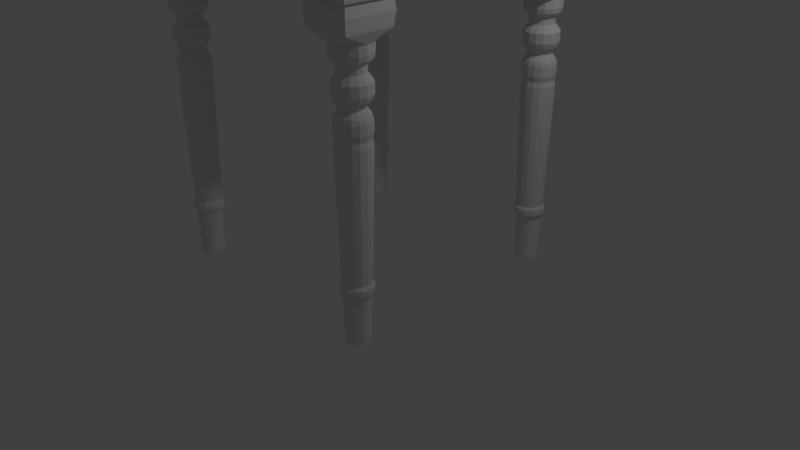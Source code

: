 # Source: Stool.blend  (saved by Blender 2.78.0; exported with 4.5.12 LTS)
import bpy
from mathutils import Matrix  # noqa: F401  (used for matrix-valued properties, if any)

bpy.ops.wm.read_factory_settings(use_empty=True)
scene = bpy.context.scene
scene.name = 'Scene'

# ---- collections
col_collection_1 = bpy.data.collections.new('Collection 1'); scene.collection.children.link(col_collection_1)

# ---- materials (node trees are filled in below, after node groups)
mat_m_stoolcloth = bpy.data.materials.new('M_StoolCloth')
mat_m_stoolcloth.alpha_threshold = 0.0
mat_m_stoolcloth.use_transparent_shadow = False
mat_m_stoolcloth.roughness = 0.5
mat_m_stoolcloth.specular_intensity = 0.0
mat_m_stool = bpy.data.materials.new('M_Stool')
mat_m_stool.alpha_threshold = 0.0
mat_m_stool.use_transparent_shadow = False
mat_m_stool.roughness = 0.5
mat_m_stool.specular_intensity = 0.0

# ---- material node trees

# ---- world
world_world = bpy.data.worlds.new('World'); scene.world = world_world
world_world.color = (0.05088, 0.05088, 0.05088)
world_world.use_sun_shadow = False
world_world.sun_shadow_jitter_overblur = 0.0
world_world.cycles.sampling_method = 'MANUAL'

# ---- cameras
cam_camera = bpy.data.cameras.new('Camera')
cam_camera.clip_end = 100.0
cam_camera.lens = 35.0
cam_camera.sensor_width = 32.0
cam_camera.sensor_height = 18.0
cam_camera.ortho_scale = 7.314
cam_camera.dof.focus_distance = 0.0
cam_camera.dof.aperture_fstop = 128.0

# ---- lights
light_lamp = bpy.data.lights.new('Lamp', 'POINT')
light_lamp.transmission_factor = 0.0
light_lamp.cutoff_distance = 30.0
light_lamp.energy = 100.0
light_lamp.shadow_buffer_clip_start = 1.001
light_lamp.shadow_soft_size = 0.1
light_lamp.shadow_maximum_resolution = 0.006
light_lamp.use_absolute_resolution = True

# ---- meshes
me_cube_001 = bpy.data.meshes.new('Cube.001')
me_cube_001.from_pydata([(1.782, -1.782, 3.942), (1.782, -1.337, 3.942), (1.337, -1.782, 3.942), (1.831, -1.831, 4.162), (1.831, -1.376, 4.162), (1.376, -1.831, 4.162), (1.818, -1.818, 4.04), (1.818, -1.352, 4.04), (1.352, -1.818, 4.04), (1.755, -1.755, 4.284), (1.33, -1.755, 4.284), (1.755, -1.33, 4.284), (1.385, -1.385, 4.428), (1.385, -1.157, 4.428), (1.157, -1.385, 4.428), (1.157, -1.157, 4.428), (1.61, -1.249, 4.356), (1.249, -1.61, 4.356), (1.61, -1.61, 4.356), (-1.782, -1.782, 3.942), (-1.782, -1.337, 3.942), (0.0, -1.782, 3.938), (-1.337, -1.782, 3.942), (-1.831, -1.831, 4.162), (-1.831, -1.376, 4.162), (-1.376, -1.831, 4.162), (0.0, -1.831, 4.155), (-1.818, -1.818, 4.04), (-1.818, -1.352, 4.04), (0.0, -1.818, 4.033), (-1.352, -1.818, 4.04), (-1.755, -1.755, 4.284), (-1.33, -1.755, 4.284), (0.0, -1.755, 4.278), (-1.755, -1.33, 4.284), (-1.385, -1.385, 4.428), (0.0, -1.385, 4.424), (-1.385, -1.157, 4.428), (-1.157, -1.385, 4.428), (-1.157, -1.157, 4.428), (0.0, -1.157, 4.424), (-1.61, -1.249, 4.356), (-1.249, -1.61, 4.356), (0.0, -1.61, 4.351), (-1.61, -1.61, 4.356), (1.782, 1.782, 3.942), (1.782, 1.337, 3.942), (1.337, 1.782, 3.942), (1.831, 1.831, 4.162), (1.782, 0.0, 3.938), (1.831, 1.376, 4.162), (1.376, 1.831, 4.162), (1.818, 1.818, 4.04), (1.818, 1.352, 4.04), (1.352, 1.818, 4.04), (1.755, 1.755, 4.284), (1.818, 0.0, 4.033), (1.33, 1.755, 4.284), (1.755, 1.33, 4.284), (1.385, 1.385, 4.428), (1.831, 0.0, 4.155), (1.385, 1.157, 4.428), (1.157, 1.385, 4.428), (1.755, 0.0, 4.278), (1.157, 0.0, 4.424), (1.385, 0.0, 4.424), (1.157, 1.157, 4.428), (1.61, 1.249, 4.356), (1.61, 0.0, 4.351), (1.249, 1.61, 4.356), (1.61, 1.61, 4.356), (-1.782, 1.782, 3.942), (-1.782, 1.337, 3.942), (0.0, 1.782, 3.938), (-1.337, 1.782, 3.942), (-1.831, 1.831, 4.162), (-1.782, 0.0, 3.938), (-1.831, 1.376, 4.162), (-1.376, 1.831, 4.162), (0.0, 1.831, 4.155), (-1.818, 1.818, 4.04), (-1.818, 1.352, 4.04), (0.0, 1.818, 4.033), (-1.352, 1.818, 4.04), (-1.755, 1.755, 4.284), (-1.818, 0.0, 4.033), (-1.33, 1.755, 4.284), (0.0, 1.755, 4.278), (-1.755, 1.33, 4.284), (-1.385, 1.385, 4.428), (-1.831, 0.0, 4.155), (0.0, 1.385, 4.424), (-1.385, 1.157, 4.428), (-1.157, 1.385, 4.428), (-1.755, 0.0, 4.278), (-1.157, 0.0, 4.424), (-1.385, 0.0, 4.424), (0.0, 0.0, 4.424), (-1.157, 1.157, 4.428), (0.0, 1.157, 4.424), (-1.61, 1.249, 4.356), (-1.61, 0.0, 4.351), (-1.249, 1.61, 4.356), (0.0, 1.61, 4.351), (-1.61, 1.61, 4.356)], [], [(0, 1, 7, 6), (2, 0, 6, 8), (1, 49, 56, 7), (21, 2, 8, 29), (7, 56, 60, 4), (8, 6, 3, 5), (29, 8, 5, 26), (6, 7, 4, 3), (5, 3, 9, 10), (3, 4, 11, 9), (26, 5, 10, 33), (4, 60, 63, 11), (18, 16, 13, 12), (43, 17, 14, 36), (16, 68, 65, 13), (17, 18, 12, 14), (97, 40, 15, 64), (15, 40, 36, 14), (13, 15, 14, 12), (65, 64, 15, 13), (10, 9, 18, 17), (11, 63, 68, 16), (33, 10, 17, 43), (9, 11, 16, 18), (19, 27, 28, 20), (22, 30, 27, 19), (20, 28, 85, 76), (21, 29, 30, 22), (28, 24, 90, 85), (30, 25, 23, 27), (29, 26, 25, 30), (27, 23, 24, 28), (25, 32, 31, 23), (23, 31, 34, 24), (26, 33, 32, 25), (24, 34, 94, 90), (44, 35, 37, 41), (43, 36, 38, 42), (41, 37, 96, 101), (42, 38, 35, 44), (97, 95, 39, 40), (39, 38, 36, 40), (37, 35, 38, 39), (96, 37, 39, 95), (32, 42, 44, 31), (34, 41, 101, 94), (33, 43, 42, 32), (31, 44, 41, 34), (45, 52, 53, 46), (47, 54, 52, 45), (46, 53, 56, 49), (73, 82, 54, 47), (53, 50, 60, 56), (54, 51, 48, 52), (82, 79, 51, 54), (52, 48, 50, 53), (51, 57, 55, 48), (48, 55, 58, 50), (79, 87, 57, 51), (50, 58, 63, 60), (70, 59, 61, 67), (103, 91, 62, 69), (67, 61, 65, 68), (69, 62, 59, 70), (97, 64, 66, 99), (66, 62, 91, 99), (61, 59, 62, 66), (65, 61, 66, 64), (57, 69, 70, 55), (58, 67, 68, 63), (87, 103, 69, 57), (55, 70, 67, 58), (71, 72, 81, 80), (74, 71, 80, 83), (72, 76, 85, 81), (73, 74, 83, 82), (81, 85, 90, 77), (83, 80, 75, 78), (82, 83, 78, 79), (80, 81, 77, 75), (78, 75, 84, 86), (75, 77, 88, 84), (79, 78, 86, 87), (77, 90, 94, 88), (104, 100, 92, 89), (103, 102, 93, 91), (100, 101, 96, 92), (102, 104, 89, 93), (97, 99, 98, 95), (98, 99, 91, 93), (92, 98, 93, 89), (96, 95, 98, 92), (86, 84, 104, 102), (88, 94, 101, 100), (87, 86, 102, 103), (84, 88, 100, 104), (1, 0, 2, 21, 22, 19, 20, 76, 72, 71, 74, 73, 47, 45, 46, 49)])
_uv = me_cube_001.uv_layers.new(name='UVMap')
_uv.uv.foreach_set('vector', [-0.1762, 1.819, -0.1762, 1.742, 0.06374, 1.744, 0.06374, 1.825, -0.1762, -0.00162, -0.1762, -0.07907, 0.06374, -0.08541, 0.06374, -0.004153, -0.1762, 1.742, -0.1858, 1.508, 0.04649, 1.508, 0.06374, 1.744, -0.1858, 0.2315, -0.1762, -0.00162, 0.06374, -0.004153, 0.04649, 0.2315, 0.06374, 1.744, 0.04649, 1.508, 0.3466, 1.508, 0.3635, 1.748, 0.06374, -0.004153, 0.06374, -0.08541, 0.3635, -0.08768, 0.3635, -0.008252, 0.04649, 0.2315, 0.06374, -0.004153, 0.3635, -0.008252, 0.3466, 0.2315, 0.06374, 1.825, 0.06374, 1.744, 0.3635, 1.748, 0.3635, 1.828, 0.3635, -0.008252, 0.3635, -0.08768, 0.663, -0.0744, 0.663, -0.0002633, 0.3635, 1.828, 0.3635, 1.748, 0.663, 1.74, 0.663, 1.814, 0.3466, 0.2315, 0.3635, -0.008252, 0.663, -0.0002633, 0.6473, 0.2315, 0.3635, 1.748, 0.3466, 1.508, 0.6473, 1.508, 0.663, 1.74, 0.8402, 1.789, 0.8402, 1.726, 1.017, 1.71, 1.017, 1.75, 0.8268, 0.2315, 0.8402, 0.01382, 1.017, 0.02984, 1.009, 0.2315, 0.8402, 1.726, 0.8268, 1.508, 1.009, 1.508, 1.017, 1.71, 0.8402, 0.01382, 0.8402, -0.04912, 1.017, -0.0099, 1.017, 0.02984, 0.2771, 0.5152, 0.06652, 0.5152, 0.06652, 0.1341, 0.2771, 0.1341, 0.06652, 0.1341, 0.06652, 0.5152, 0.02503, 0.5152, 0.02503, 0.1341, 0.06652, 0.059, 0.06652, 0.1341, 0.02503, 0.1341, 0.02503, 0.059, 0.2771, 0.059, 0.2771, 0.1341, 0.06652, 0.1341, 0.06652, 0.059, 0.663, -0.0002633, 0.663, -0.0744, 0.8402, -0.04912, 0.8402, 0.01382, 0.663, 1.74, 0.6473, 1.508, 0.8268, 1.508, 0.8402, 1.726, 0.6473, 0.2315, 0.663, -0.0002633, 0.8402, 0.01382, 0.8268, 0.2315, 0.663, 1.814, 0.663, 1.74, 0.8402, 1.726, 0.8402, 1.789, -0.1762, 0.5594, 0.06374, 0.553, 0.06374, 0.6343, -0.1762, 0.6368, -0.1762, 0.4647, 0.06374, 0.4672, 0.06374, 0.5485, -0.1762, 0.5422, -0.1762, 0.6368, 0.06374, 0.6343, 0.04649, 0.87, -0.1858, 0.87, -0.1858, 0.2315, 0.04649, 0.2315, 0.06374, 0.4672, -0.1762, 0.4647, 0.06374, 0.6343, 0.3635, 0.6302, 0.3466, 0.87, 0.04649, 0.87, 0.06374, 0.4672, 0.3635, 0.4713, 0.3635, 0.5508, 0.06374, 0.5485, 0.04649, 0.2315, 0.3466, 0.2315, 0.3635, 0.4713, 0.06374, 0.4672, 0.06374, 0.553, 0.3635, 0.5508, 0.3635, 0.6302, 0.06374, 0.6343, 0.3635, 0.4713, 0.663, 0.4634, 0.663, 0.5375, 0.3635, 0.5508, 0.3635, 0.5508, 0.663, 0.5641, 0.663, 0.6382, 0.3635, 0.6302, 0.3466, 0.2315, 0.6473, 0.2315, 0.663, 0.4634, 0.3635, 0.4713, 0.3635, 0.6302, 0.663, 0.6382, 0.6473, 0.87, 0.3466, 0.87, 0.8402, 0.5893, 1.017, 0.6285, 1.017, 0.6683, 0.8402, 0.6523, 0.8268, 0.2315, 1.009, 0.2315, 1.017, 0.4333, 0.8402, 0.4493, 0.8402, 0.6523, 1.017, 0.6683, 1.009, 0.87, 0.8268, 0.87, 0.8402, 0.4493, 1.017, 0.4333, 1.017, 0.473, 0.8402, 0.5122, 0.2771, 0.5152, 0.2771, 0.8964, 0.06652, 0.8964, 0.06652, 0.5152, 0.06652, 0.8964, 0.02503, 0.8964, 0.02503, 0.5152, 0.06652, 0.5152, 0.06652, 0.9714, 0.02503, 0.9714, 0.02503, 0.8964, 0.06652, 0.8964, 0.2771, 0.9714, 0.06652, 0.9714, 0.06652, 0.8964, 0.2771, 0.8964, 0.663, 0.4634, 0.8402, 0.4493, 0.8402, 0.5122, 0.663, 0.5375, 0.663, 0.6382, 0.8402, 0.6523, 0.8268, 0.87, 0.6473, 0.87, 0.6473, 0.2315, 0.8268, 0.2315, 0.8402, 0.4493, 0.663, 0.4634, 0.663, 0.5641, 0.8402, 0.5893, 0.8402, 0.6523, 0.663, 0.6382, -0.1762, 1.198, 0.06374, 1.191, 0.06374, 1.273, -0.1762, 1.275, -0.1762, -0.1737, 0.06374, -0.1712, 0.06374, -0.08995, -0.1762, -0.09628, -0.1762, 1.275, 0.06374, 1.273, 0.04649, 1.508, -0.1858, 1.508, -0.1858, -0.4069, 0.04649, -0.4069, 0.06374, -0.1712, -0.1762, -0.1737, 0.06374, 1.273, 0.3635, 1.269, 0.3466, 1.508, 0.04649, 1.508, 0.06374, -0.1712, 0.3635, -0.1671, 0.3635, -0.08768, 0.06374, -0.08995, 0.04649, -0.4069, 0.3466, -0.4069, 0.3635, -0.1671, 0.06374, -0.1712, 0.06374, 1.191, 0.3635, 1.189, 0.3635, 1.269, 0.06374, 1.273, 0.3635, -0.1671, 0.663, -0.1751, 0.663, -0.101, 0.3635, -0.08768, 0.3635, 1.189, 0.663, 1.202, 0.663, 1.277, 0.3635, 1.269, 0.3466, -0.4069, 0.6473, -0.4069, 0.663, -0.1751, 0.3635, -0.1671, 0.3635, 1.269, 0.663, 1.277, 0.6473, 1.508, 0.3466, 1.508, 0.8402, 1.228, 1.017, 1.267, 1.017, 1.307, 0.8402, 1.291, 0.8268, -0.4069, 1.009, -0.4069, 1.017, -0.2052, 0.8402, -0.1892, 0.8402, 1.291, 1.017, 1.307, 1.009, 1.508, 0.8268, 1.508, 0.8402, -0.1892, 1.017, -0.2052, 1.017, -0.1655, 0.8402, -0.1262, 0.2771, 0.5152, 0.2771, 0.1341, 0.4877, 0.1341, 0.4877, 0.5152, 0.4877, 0.1341, 0.5292, 0.1341, 0.5292, 0.5152, 0.4877, 0.5152, 0.4877, 0.059, 0.5292, 0.059, 0.5292, 0.1341, 0.4877, 0.1341, 0.2771, 0.059, 0.4877, 0.059, 0.4877, 0.1341, 0.2771, 0.1341, 0.663, -0.1751, 0.8402, -0.1892, 0.8402, -0.1262, 0.663, -0.101, 0.663, 1.277, 0.8402, 1.291, 0.8268, 1.508, 0.6473, 1.508, 0.6473, -0.4069, 0.8268, -0.4069, 0.8402, -0.1892, 0.663, -0.1751, 0.663, 1.202, 0.8402, 1.228, 0.8402, 1.291, 0.663, 1.277, -0.1762, 1.181, -0.1762, 1.103, 0.06374, 1.106, 0.06374, 1.187, -0.1762, -0.6401, -0.1762, -0.7175, 0.06374, -0.7239, 0.06374, -0.6426, -0.1762, 1.103, -0.1858, 0.87, 0.04649, 0.87, 0.06374, 1.106, -0.1858, -0.4069, -0.1762, -0.6401, 0.06374, -0.6426, 0.04649, -0.4069, 0.06374, 1.106, 0.04649, 0.87, 0.3466, 0.87, 0.3635, 1.11, 0.06374, -0.6426, 0.06374, -0.7239, 0.3635, -0.7261, 0.3635, -0.6467, 0.04649, -0.4069, 0.06374, -0.6426, 0.3635, -0.6467, 0.3466, -0.4069, 0.06374, 1.187, 0.06374, 1.106, 0.3635, 1.11, 0.3635, 1.189, 0.3635, -0.6467, 0.3635, -0.7261, 0.663, -0.7128, 0.663, -0.6387, 0.3635, 1.189, 0.3635, 1.11, 0.663, 1.102, 0.663, 1.176, 0.3466, -0.4069, 0.3635, -0.6467, 0.663, -0.6387, 0.6473, -0.4069, 0.3635, 1.11, 0.3466, 0.87, 0.6473, 0.87, 0.663, 1.102, 0.8402, 1.151, 0.8402, 1.088, 1.017, 1.072, 1.017, 1.111, 0.8268, -0.4069, 0.8402, -0.6246, 1.017, -0.6086, 1.009, -0.4069, 0.8402, 1.088, 0.8268, 0.87, 1.009, 0.87, 1.017, 1.072, 0.8402, -0.6246, 0.8402, -0.6876, 1.017, -0.6483, 1.017, -0.6086, 0.2771, 0.5152, 0.4877, 0.5152, 0.4877, 0.8964, 0.2771, 0.8964, 0.4877, 0.8964, 0.4877, 0.5152, 0.5292, 0.5152, 0.5292, 0.8964, 0.4877, 0.9714, 0.4877, 0.8964, 0.5292, 0.8964, 0.5292, 0.9714, 0.2771, 0.9714, 0.2771, 0.8964, 0.4877, 0.8964, 0.4877, 0.9714, 0.663, -0.6387, 0.663, -0.7128, 0.8402, -0.6876, 0.8402, -0.6246, 0.663, 1.102, 0.6473, 0.87, 0.8268, 0.87, 0.8402, 1.088, 0.6473, -0.4069, 0.663, -0.6387, 0.8402, -0.6246, 0.8268, -0.4069, 0.663, 1.176, 0.663, 1.102, 0.8402, 1.088, 0.8402, 1.151, 0.4688, 0.03911, 0.5333, 0.03911, 0.5333, 0.1559, 0.5333, 0.5076, 0.5333, 0.8592, 0.5333, 0.976, 0.4688, 0.976, 0.2745, 0.976, 0.08021, 0.976, 0.01567, 0.976, 0.01567, 0.8592, 0.01568, 0.5076, 0.01567, 0.1559, 0.01567, 0.03911, 0.08021, 0.03911, 0.2745, 0.03911])
me_cube_001.materials.append(mat_m_stoolcloth)
me_cube_001.materials.append(mat_m_stool)
me_cube_001.use_remesh_preserve_volume = False
me_cube_001.use_remesh_preserve_attributes = False
me_cube_001.use_mirror_vertex_groups = False
me_cube_001.update()
me_cube = bpy.data.meshes.new('Cube')
me_cube.from_pydata([(1.741, -1.096, 3.9), (1.741, -1.746, 3.712), (1.735, -1.096, 3.937), (1.76, -1.096, 3.863), (1.735, -1.096, 3.789), (1.741, -1.746, 4.014), (1.092, -1.096, 3.712), (1.741, -1.096, 4.014), (1.741, -1.096, 3.712), (1.735, -1.74, 3.789), (1.76, -1.765, 3.863), (1.735, -1.74, 3.937), (1.72, -1.724, 3.575), (1.72, -1.117, 3.575), (1.113, -1.724, 3.575), (1.113, -1.117, 3.575), (1.701, -1.706, 3.422), (1.741, -1.746, 3.9), (1.131, -1.136, 3.422), (1.701, -1.136, 3.422), (1.131, -1.706, 3.422), (1.741, -1.746, 3.826), (1.131, -1.706, 3.712), (1.701, -1.136, 3.712), (1.131, -1.136, 3.712), (1.751, -1.756, 3.976), (1.701, -1.706, 3.712), (1.092, -1.756, 3.75), (1.092, -1.746, 3.826), (1.751, -1.756, 3.75), (1.092, -1.756, 3.976), (1.092, -1.74, 3.937), (1.092, -1.74, 3.789), (1.092, -1.746, 3.712), (1.092, -1.765, 3.863), (1.092, -1.746, 3.9), (1.092, -1.746, 4.014), (1.741, -1.096, 3.826), (1.751, -1.096, 3.976), (1.751, -1.096, 3.75), (1.416, -1.182, 3.295), (1.33, -1.2, 3.295), (1.257, -1.248, 3.295), (1.208, -1.322, 3.295), (1.19, -1.408, 3.295), (1.208, -1.495, 3.295), (1.257, -1.568, 3.295), (1.33, -1.617, 3.295), (1.416, -1.634, 3.295), (1.503, -1.617, 3.295), (1.576, -1.568, 3.295), (1.625, -1.495, 3.295), (1.642, -1.408, 3.295), (1.625, -1.322, 3.295), (1.576, -1.248, 3.295), (1.503, -1.2, 3.295), (1.557, -1.35, 3.075), (1.524, -1.301, 3.075), (1.475, -1.268, 3.075), (1.503, -1.2, 3.19), (1.576, -1.248, 3.19), (1.625, -1.322, 3.19), (1.642, -1.408, 3.19), (1.625, -1.495, 3.19), (1.576, -1.568, 3.19), (1.503, -1.617, 3.19), (1.416, -1.634, 3.19), (1.33, -1.617, 3.19), (1.257, -1.568, 3.19), (1.208, -1.495, 3.19), (1.19, -1.408, 3.19), (1.208, -1.322, 3.19), (1.257, -1.248, 3.19), (1.33, -1.2, 3.19), (1.416, -1.182, 3.19), (1.569, -1.408, 3.075), (1.557, -1.467, 3.075), (1.524, -1.516, 3.075), (1.475, -1.549, 3.075), (1.416, -1.561, 3.075), (1.358, -1.549, 3.075), (1.309, -1.516, 3.075), (1.276, -1.467, 3.075), (1.264, -1.408, 3.075), (1.276, -1.35, 3.075), (1.309, -1.301, 3.075), (1.358, -1.268, 3.075), (1.416, -1.256, 3.075), (1.22, -1.49, 3.132), (1.266, -1.559, 3.132), (1.629, -1.408, 3.132), (1.613, -1.327, 3.132), (1.204, -1.408, 3.132), (1.613, -1.49, 3.132), (1.22, -1.327, 3.132), (1.567, -1.559, 3.132), (1.266, -1.258, 3.132), (1.498, -1.605, 3.132), (1.335, -1.212, 3.132), (1.416, -1.621, 3.132), (1.498, -1.212, 3.132), (1.416, -1.196, 3.132), (1.335, -1.605, 3.132), (1.567, -1.258, 3.132), (1.557, -1.35, 2.998), (1.524, -1.301, 2.998), (1.475, -1.268, 2.998), (1.569, -1.408, 2.998), (1.557, -1.467, 2.998), (1.524, -1.516, 2.998), (1.475, -1.549, 2.998), (1.416, -1.561, 2.998), (1.358, -1.549, 2.998), (1.309, -1.516, 2.998), (1.276, -1.467, 2.998), (1.264, -1.408, 2.998), (1.276, -1.35, 2.998), (1.309, -1.301, 2.998), (1.358, -1.268, 2.998), (1.416, -1.256, 2.998), (1.593, -1.335, 2.949), (1.551, -1.273, 2.949), (1.489, -1.232, 2.949), (1.607, -1.408, 2.949), (1.593, -1.481, 2.949), (1.551, -1.543, 2.949), (1.489, -1.585, 2.949), (1.416, -1.599, 2.949), (1.343, -1.585, 2.949), (1.281, -1.543, 2.949), (1.24, -1.481, 2.949), (1.225, -1.408, 2.949), (1.24, -1.335, 2.949), (1.281, -1.273, 2.949), (1.343, -1.232, 2.949), (1.416, -1.217, 2.949), (1.618, -1.326, 2.914), (1.572, -1.256, 2.914), (1.502, -1.21, 2.914), (1.635, -1.408, 2.914), (1.618, -1.49, 2.914), (1.572, -1.56, 2.914), (1.502, -1.607, 2.914), (1.42, -1.623, 2.914), (1.338, -1.607, 2.914), (1.268, -1.56, 2.914), (1.222, -1.49, 2.914), (1.205, -1.408, 2.914), (1.222, -1.326, 2.914), (1.268, -1.256, 2.914), (1.338, -1.21, 2.914), (1.42, -1.194, 2.914), (1.618, -1.326, 2.796), (1.572, -1.256, 2.796), (1.502, -1.21, 2.796), (1.635, -1.408, 2.796), (1.618, -1.49, 2.796), (1.572, -1.56, 2.796), (1.502, -1.607, 2.796), (1.42, -1.623, 2.796), (1.338, -1.607, 2.796), (1.268, -1.56, 2.796), (1.222, -1.49, 2.796), (1.205, -1.408, 2.796), (1.222, -1.326, 2.796), (1.268, -1.256, 2.796), (1.338, -1.21, 2.796), (1.42, -1.194, 2.796), (1.618, -1.326, 2.796), (1.572, -1.256, 2.796), (1.502, -1.21, 2.796), (1.635, -1.408, 2.796), (1.618, -1.49, 2.796), (1.572, -1.56, 2.796), (1.502, -1.607, 2.796), (1.42, -1.623, 2.796), (1.338, -1.607, 2.796), (1.268, -1.56, 2.796), (1.222, -1.49, 2.796), (1.205, -1.408, 2.796), (1.222, -1.326, 2.796), (1.268, -1.256, 2.796), (1.338, -1.21, 2.796), (1.42, -1.194, 2.796), (1.598, -1.335, 2.736), (1.556, -1.272, 2.736), (1.494, -1.23, 2.736), (1.613, -1.408, 2.736), (1.598, -1.482, 2.736), (1.556, -1.544, 2.736), (1.494, -1.586, 2.736), (1.42, -1.601, 2.736), (1.346, -1.586, 2.736), (1.284, -1.544, 2.736), (1.242, -1.482, 2.736), (1.228, -1.408, 2.736), (1.242, -1.335, 2.736), (1.284, -1.272, 2.736), (1.346, -1.23, 2.736), (1.42, -1.216, 2.736), (1.544, -1.357, 2.658), (1.515, -1.313, 2.658), (1.472, -1.284, 2.658), (1.555, -1.408, 2.658), (1.544, -1.46, 2.658), (1.515, -1.503, 2.658), (1.472, -1.533, 2.658), (1.42, -1.543, 2.658), (1.369, -1.533, 2.658), (1.325, -1.503, 2.658), (1.296, -1.46, 2.658), (1.285, -1.408, 2.658), (1.296, -1.357, 2.658), (1.325, -1.313, 2.658), (1.369, -1.284, 2.658), (1.42, -1.274, 2.658), (1.569, -1.347, 2.626), (1.534, -1.294, 2.626), (1.482, -1.26, 2.626), (1.581, -1.408, 2.626), (1.569, -1.47, 2.626), (1.534, -1.522, 2.626), (1.482, -1.557, 2.626), (1.42, -1.569, 2.626), (1.358, -1.557, 2.626), (1.306, -1.522, 2.626), (1.271, -1.47, 2.626), (1.259, -1.408, 2.626), (1.271, -1.347, 2.626), (1.306, -1.294, 2.626), (1.358, -1.26, 2.626), (1.42, -1.247, 2.626), (1.595, -1.336, 2.585), (1.554, -1.274, 2.585), (1.493, -1.233, 2.585), (1.61, -1.408, 2.585), (1.595, -1.481, 2.585), (1.554, -1.542, 2.585), (1.493, -1.584, 2.585), (1.42, -1.598, 2.585), (1.347, -1.584, 2.585), (1.286, -1.542, 2.585), (1.245, -1.481, 2.585), (1.23, -1.408, 2.585), (1.245, -1.336, 2.585), (1.286, -1.274, 2.585), (1.347, -1.233, 2.585), (1.42, -1.219, 2.585), (1.608, -1.33, 2.535), (1.564, -1.264, 2.535), (1.498, -1.22, 2.535), (1.624, -1.408, 2.535), (1.608, -1.486, 2.535), (1.564, -1.552, 2.535), (1.498, -1.597, 2.535), (1.42, -1.612, 2.535), (1.342, -1.597, 2.535), (1.276, -1.552, 2.535), (1.232, -1.486, 2.535), (1.216, -1.408, 2.535), (1.232, -1.33, 2.535), (1.276, -1.264, 2.535), (1.342, -1.22, 2.535), (1.42, -1.204, 2.535), (1.608, -1.33, 2.416), (1.564, -1.264, 2.416), (1.498, -1.22, 2.416), (1.624, -1.408, 2.416), (1.608, -1.486, 2.416), (1.564, -1.552, 2.416), (1.498, -1.597, 2.416), (1.42, -1.612, 2.416), (1.342, -1.597, 2.416), (1.276, -1.552, 2.416), (1.232, -1.486, 2.416), (1.216, -1.408, 2.416), (1.232, -1.33, 2.416), (1.276, -1.264, 2.416), (1.342, -1.22, 2.416), (1.42, -1.204, 2.416), (1.593, -1.337, 2.347), (1.552, -1.276, 2.347), (1.492, -1.235, 2.347), (1.607, -1.408, 2.347), (1.593, -1.48, 2.347), (1.552, -1.541, 2.347), (1.492, -1.581, 2.347), (1.42, -1.595, 2.347), (1.348, -1.581, 2.347), (1.288, -1.541, 2.347), (1.247, -1.48, 2.347), (1.233, -1.408, 2.347), (1.247, -1.337, 2.347), (1.288, -1.276, 2.347), (1.348, -1.235, 2.347), (1.42, -1.221, 2.347), (1.605, -1.332, 2.287), (1.561, -1.267, 2.287), (1.497, -1.224, 2.287), (1.62, -1.408, 2.287), (1.605, -1.485, 2.287), (1.561, -1.55, 2.287), (1.497, -1.593, 2.287), (1.42, -1.608, 2.287), (1.344, -1.593, 2.287), (1.279, -1.55, 2.287), (1.235, -1.485, 2.287), (1.22, -1.408, 2.287), (1.235, -1.332, 2.287), (1.279, -1.267, 2.287), (1.344, -1.224, 2.287), (1.42, -1.208, 2.287), (1.605, -1.332, 2.122), (1.561, -1.267, 2.122), (1.497, -1.224, 2.122), (1.62, -1.408, 2.122), (1.605, -1.485, 2.122), (1.561, -1.55, 2.122), (1.497, -1.593, 2.122), (1.42, -1.608, 2.122), (1.344, -1.593, 2.122), (1.279, -1.55, 2.122), (1.235, -1.485, 2.122), (1.22, -1.408, 2.122), (1.235, -1.332, 2.122), (1.279, -1.267, 2.122), (1.344, -1.224, 2.122), (1.42, -1.208, 2.122), (1.572, -1.345, 0.7636), (1.537, -1.292, 0.7636), (1.483, -1.256, 0.7636), (1.585, -1.408, 0.7636), (1.572, -1.471, 0.7636), (1.537, -1.525, 0.7636), (1.483, -1.56, 0.7636), (1.42, -1.573, 0.7636), (1.357, -1.56, 0.7636), (1.304, -1.525, 0.7636), (1.268, -1.471, 0.7636), (1.255, -1.408, 0.7636), (1.268, -1.345, 0.7636), (1.304, -1.292, 0.7636), (1.357, -1.256, 0.7636), (1.42, -1.243, 0.7636), (1.597, -1.335, 0.7256), (1.555, -1.273, 0.7256), (1.493, -1.231, 0.7256), (1.612, -1.408, 0.7256), (1.597, -1.482, 0.7256), (1.555, -1.544, 0.7256), (1.493, -1.585, 0.7256), (1.42, -1.6, 0.7256), (1.347, -1.585, 0.7256), (1.285, -1.544, 0.7256), (1.243, -1.482, 0.7256), (1.229, -1.408, 0.7256), (1.243, -1.335, 0.7256), (1.285, -1.273, 0.7256), (1.347, -1.231, 0.7256), (1.42, -1.217, 0.7256), (1.597, -1.335, 0.6591), (1.555, -1.273, 0.6591), (1.493, -1.231, 0.6591), (1.612, -1.408, 0.6591), (1.597, -1.482, 0.6591), (1.555, -1.544, 0.6591), (1.493, -1.585, 0.6591), (1.42, -1.6, 0.6591), (1.347, -1.585, 0.6591), (1.285, -1.544, 0.6591), (1.243, -1.482, 0.6591), (1.229, -1.408, 0.6591), (1.243, -1.335, 0.6591), (1.285, -1.273, 0.6591), (1.347, -1.231, 0.6591), (1.42, -1.217, 0.6591), (1.565, -1.348, 0.6211), (1.531, -1.298, 0.6211), (1.48, -1.264, 0.6211), (1.577, -1.408, 0.6211), (1.565, -1.468, 0.6211), (1.531, -1.519, 0.6211), (1.48, -1.553, 0.6211), (1.42, -1.565, 0.6211), (1.36, -1.553, 0.6211), (1.309, -1.519, 0.6211), (1.275, -1.468, 0.6211), (1.263, -1.408, 0.6211), (1.275, -1.348, 0.6211), (1.309, -1.298, 0.6211), (1.36, -1.264, 0.6211), (1.42, -1.252, 0.6211), (1.553, -1.353, 0.03039), (1.522, -1.307, 0.03039), (1.475, -1.276, 0.03039), (1.564, -1.408, 0.03039), (1.553, -1.463, 0.03039), (1.522, -1.51, 0.03039), (1.475, -1.541, 0.03039), (1.42, -1.552, 0.03039), (1.365, -1.541, 0.03039), (1.319, -1.51, 0.03039), (1.287, -1.463, 0.03039), (1.277, -1.408, 0.03039), (1.287, -1.353, 0.03039), (1.319, -1.307, 0.03039), (1.365, -1.276, 0.03039), (1.42, -1.265, 0.03039), (0.0, -1.736, 3.713), (0.0, -1.736, 4.01), (0.0, -1.732, 3.789), (0.0, -1.749, 3.861), (0.0, -1.732, 3.934), (0.0, -1.736, 3.898), (0.0, -1.736, 3.825), (0.0, -1.743, 3.972), (0.0, -1.743, 3.751), (0.0, -1.303, 3.713), (1.303, 0.0, 3.713), (1.736, 0.0, 3.713), (1.736, 0.0, 4.01), (1.732, 0.0, 3.789), (1.749, 0.0, 3.861), (1.732, 0.0, 3.934), (1.736, 0.0, 3.898), (1.736, 0.0, 3.825), (1.743, 0.0, 3.972), (1.743, 0.0, 3.751), (0.0, 0.0, 3.713)], [], [(38, 7, 5, 25), (55, 19, 54), (419, 8, 6, 418), (6, 8, 23, 24), (17, 11, 31, 35), (39, 4, 9, 29), (37, 3, 10, 21), (0, 2, 11, 17), (3, 0, 17, 10), (21, 10, 34, 28), (4, 37, 21, 9), (424, 423, 2, 0), (1, 29, 27, 33), (2, 38, 25, 11), (8, 39, 29, 1), (13, 12, 16, 19), (29, 9, 32, 27), (422, 424, 0, 3), (9, 21, 28, 32), (32, 28, 414, 410), (428, 418, 6, 417), (26, 22, 14, 12), (23, 26, 12, 13), (30, 36, 409, 415), (427, 421, 4, 39), (31, 30, 415, 412), (423, 426, 38, 2), (24, 23, 13, 15), (14, 15, 18, 20), (28, 34, 411, 414), (27, 32, 410, 416), (33, 27, 416, 408), (426, 420, 7, 38), (425, 422, 3, 37), (34, 35, 413, 411), (15, 13, 19, 18), (11, 25, 30, 31), (40, 19, 55), (12, 14, 20, 16), (22, 24, 15, 14), (33, 6, 24, 22), (10, 17, 35, 34), (6, 33, 408, 417), (1, 33, 22, 26), (25, 5, 36, 30), (8, 1, 26, 23), (419, 427, 39, 8), (421, 425, 37, 4), (35, 31, 412, 413), (52, 19, 16), (48, 16, 20), (44, 20, 18), (40, 18, 19), (41, 18, 40), (42, 18, 41), (43, 18, 42), (44, 18, 43), (45, 20, 44), (46, 20, 45), (47, 20, 46), (48, 20, 47), (49, 16, 48), (50, 16, 49), (51, 16, 50), (52, 16, 51), (53, 19, 52), (54, 19, 53), (50, 49, 65, 64), (43, 42, 72, 71), (51, 50, 64, 63), (44, 43, 71, 70), (52, 51, 63, 62), (45, 44, 70, 69), (53, 52, 62, 61), (46, 45, 69, 68), (54, 53, 61, 60), (47, 46, 68, 67), (55, 54, 60, 59), (48, 47, 67, 66), (41, 40, 74, 73), (40, 55, 59, 74), (49, 48, 66, 65), (42, 41, 73, 72), (89, 88, 82, 81), (91, 90, 75, 56), (88, 92, 83, 82), (90, 93, 76, 75), (92, 94, 84, 83), (93, 95, 77, 76), (94, 96, 85, 84), (95, 97, 78, 77), (96, 98, 86, 85), (97, 99, 79, 78), (101, 100, 58, 87), (98, 101, 87, 86), (99, 102, 80, 79), (100, 103, 57, 58), (102, 89, 81, 80), (103, 91, 56, 57), (60, 61, 91, 103), (67, 68, 89, 102), (59, 60, 103, 100), (66, 67, 102, 99), (73, 74, 101, 98), (74, 59, 100, 101), (65, 66, 99, 97), (72, 73, 98, 96), (64, 65, 97, 95), (71, 72, 96, 94), (63, 64, 95, 93), (70, 71, 94, 92), (62, 63, 93, 90), (69, 70, 92, 88), (61, 62, 90, 91), (68, 69, 88, 89), (86, 87, 119, 118), (79, 80, 112, 111), (58, 57, 105, 106), (80, 81, 113, 112), (57, 56, 104, 105), (81, 82, 114, 113), (56, 75, 107, 104), (82, 83, 115, 114), (75, 76, 108, 107), (83, 84, 116, 115), (76, 77, 109, 108), (84, 85, 117, 116), (77, 78, 110, 109), (85, 86, 118, 117), (78, 79, 111, 110), (87, 58, 106, 119), (104, 107, 123, 120), (114, 115, 131, 130), (107, 108, 124, 123), (115, 116, 132, 131), (108, 109, 125, 124), (116, 117, 133, 132), (109, 110, 126, 125), (117, 118, 134, 133), (110, 111, 127, 126), (119, 106, 122, 135), (118, 119, 135, 134), (111, 112, 128, 127), (106, 105, 121, 122), (112, 113, 129, 128), (105, 104, 120, 121), (113, 114, 130, 129), (127, 128, 144, 143), (122, 121, 137, 138), (128, 129, 145, 144), (121, 120, 136, 137), (129, 130, 146, 145), (120, 123, 139, 136), (130, 131, 147, 146), (123, 124, 140, 139), (131, 132, 148, 147), (124, 125, 141, 140), (132, 133, 149, 148), (125, 126, 142, 141), (133, 134, 150, 149), (126, 127, 143, 142), (135, 122, 138, 151), (134, 135, 151, 150), (148, 149, 165, 164), (141, 142, 158, 157), (149, 150, 166, 165), (142, 143, 159, 158), (151, 138, 154, 167), (150, 151, 167, 166), (143, 144, 160, 159), (138, 137, 153, 154), (144, 145, 161, 160), (137, 136, 152, 153), (145, 146, 162, 161), (136, 139, 155, 152), (146, 147, 163, 162), (139, 140, 156, 155), (147, 148, 164, 163), (140, 141, 157, 156), (152, 155, 171, 168), (175, 176, 192, 191), (162, 163, 179, 178), (155, 156, 172, 171), (163, 164, 180, 179), (156, 157, 173, 172), (164, 165, 181, 180), (157, 158, 174, 173), (165, 166, 182, 181), (158, 159, 175, 174), (167, 154, 170, 183), (166, 167, 183, 182), (159, 160, 176, 175), (154, 153, 169, 170), (160, 161, 177, 176), (153, 152, 168, 169), (161, 162, 178, 177), (196, 197, 213, 212), (170, 169, 185, 186), (176, 177, 193, 192), (169, 168, 184, 185), (177, 178, 194, 193), (168, 171, 187, 184), (178, 179, 195, 194), (171, 172, 188, 187), (179, 180, 196, 195), (172, 173, 189, 188), (180, 181, 197, 196), (173, 174, 190, 189), (181, 182, 198, 197), (174, 175, 191, 190), (183, 170, 186, 199), (182, 183, 199, 198), (210, 211, 227, 226), (189, 190, 206, 205), (197, 198, 214, 213), (190, 191, 207, 206), (199, 186, 202, 215), (198, 199, 215, 214), (191, 192, 208, 207), (186, 185, 201, 202), (192, 193, 209, 208), (185, 184, 200, 201), (193, 194, 210, 209), (184, 187, 203, 200), (194, 195, 211, 210), (187, 188, 204, 203), (195, 196, 212, 211), (188, 189, 205, 204), (218, 217, 233, 234), (203, 204, 220, 219), (211, 212, 228, 227), (204, 205, 221, 220), (212, 213, 229, 228), (205, 206, 222, 221), (213, 214, 230, 229), (206, 207, 223, 222), (215, 202, 218, 231), (214, 215, 231, 230), (207, 208, 224, 223), (202, 201, 217, 218), (208, 209, 225, 224), (201, 200, 216, 217), (209, 210, 226, 225), (200, 203, 219, 216), (237, 238, 254, 253), (224, 225, 241, 240), (217, 216, 232, 233), (225, 226, 242, 241), (216, 219, 235, 232), (226, 227, 243, 242), (219, 220, 236, 235), (227, 228, 244, 243), (220, 221, 237, 236), (228, 229, 245, 244), (221, 222, 238, 237), (229, 230, 246, 245), (222, 223, 239, 238), (231, 218, 234, 247), (230, 231, 247, 246), (223, 224, 240, 239), (258, 259, 275, 274), (245, 246, 262, 261), (238, 239, 255, 254), (247, 234, 250, 263), (246, 247, 263, 262), (239, 240, 256, 255), (234, 233, 249, 250), (240, 241, 257, 256), (233, 232, 248, 249), (241, 242, 258, 257), (232, 235, 251, 248), (242, 243, 259, 258), (235, 236, 252, 251), (243, 244, 260, 259), (236, 237, 253, 252), (244, 245, 261, 260), (266, 265, 281, 282), (251, 252, 268, 267), (259, 260, 276, 275), (252, 253, 269, 268), (260, 261, 277, 276), (253, 254, 270, 269), (261, 262, 278, 277), (254, 255, 271, 270), (263, 250, 266, 279), (262, 263, 279, 278), (255, 256, 272, 271), (250, 249, 265, 266), (256, 257, 273, 272), (249, 248, 264, 265), (257, 258, 274, 273), (248, 251, 267, 264), (285, 286, 302, 301), (272, 273, 289, 288), (265, 264, 280, 281), (273, 274, 290, 289), (264, 267, 283, 280), (274, 275, 291, 290), (267, 268, 284, 283), (275, 276, 292, 291), (268, 269, 285, 284), (276, 277, 293, 292), (269, 270, 286, 285), (277, 278, 294, 293), (270, 271, 287, 286), (279, 266, 282, 295), (278, 279, 295, 294), (271, 272, 288, 287), (306, 307, 323, 322), (293, 294, 310, 309), (286, 287, 303, 302), (295, 282, 298, 311), (294, 295, 311, 310), (287, 288, 304, 303), (282, 281, 297, 298), (288, 289, 305, 304), (281, 280, 296, 297), (289, 290, 306, 305), (280, 283, 299, 296), (290, 291, 307, 306), (283, 284, 300, 299), (291, 292, 308, 307), (284, 285, 301, 300), (292, 293, 309, 308), (320, 321, 337, 336), (299, 300, 316, 315), (307, 308, 324, 323), (300, 301, 317, 316), (308, 309, 325, 324), (301, 302, 318, 317), (309, 310, 326, 325), (302, 303, 319, 318), (311, 298, 314, 327), (310, 311, 327, 326), (303, 304, 320, 319), (298, 297, 313, 314), (304, 305, 321, 320), (297, 296, 312, 313), (305, 306, 322, 321), (296, 299, 315, 312), (341, 342, 358, 357), (313, 312, 328, 329), (321, 322, 338, 337), (312, 315, 331, 328), (322, 323, 339, 338), (315, 316, 332, 331), (323, 324, 340, 339), (316, 317, 333, 332), (324, 325, 341, 340), (317, 318, 334, 333), (325, 326, 342, 341), (318, 319, 335, 334), (327, 314, 330, 343), (326, 327, 343, 342), (319, 320, 336, 335), (314, 313, 329, 330), (347, 348, 364, 363), (334, 335, 351, 350), (343, 330, 346, 359), (342, 343, 359, 358), (335, 336, 352, 351), (330, 329, 345, 346), (336, 337, 353, 352), (329, 328, 344, 345), (337, 338, 354, 353), (328, 331, 347, 344), (338, 339, 355, 354), (331, 332, 348, 347), (339, 340, 356, 355), (332, 333, 349, 348), (340, 341, 357, 356), (333, 334, 350, 349), (368, 369, 385, 384), (355, 356, 372, 371), (348, 349, 365, 364), (356, 357, 373, 372), (349, 350, 366, 365), (357, 358, 374, 373), (350, 351, 367, 366), (359, 346, 362, 375), (358, 359, 375, 374), (351, 352, 368, 367), (346, 345, 361, 362), (352, 353, 369, 368), (345, 344, 360, 361), (353, 354, 370, 369), (344, 347, 363, 360), (354, 355, 371, 370), (389, 390, 406, 405), (361, 360, 376, 377), (369, 370, 386, 385), (360, 363, 379, 376), (370, 371, 387, 386), (363, 364, 380, 379), (371, 372, 388, 387), (364, 365, 381, 380), (372, 373, 389, 388), (365, 366, 382, 381), (373, 374, 390, 389), (366, 367, 383, 382), (375, 362, 378, 391), (374, 375, 391, 390), (367, 368, 384, 383), (362, 361, 377, 378), (407, 394, 393, 392, 395, 396, 397, 398, 399, 400, 401, 402, 403, 404, 405, 406), (382, 383, 399, 398), (391, 378, 394, 407), (390, 391, 407, 406), (383, 384, 400, 399), (378, 377, 393, 394), (384, 385, 401, 400), (377, 376, 392, 393), (385, 386, 402, 401), (376, 379, 395, 392), (386, 387, 403, 402), (379, 380, 396, 395), (387, 388, 404, 403), (380, 381, 397, 396), (388, 389, 405, 404), (381, 382, 398, 397)])
me_cube.polygons.foreach_set('material_index', [1, 1, 1, 1, 1, 1, 1, 1, 1, 1, 1, 1, 1, 1, 1, 1, 1, 1, 1, 1, 1, 1, 1, 1, 1, 1, 1, 1, 1, 1, 1, 1, 1, 1, 1, 1, 1, 1, 1, 1, 1, 1, 1, 1, 1, 1, 1, 1, 1, 1, 1, 1, 1, 1, 1, 1, 1, 1, 1, 1, 1, 1, 1, 1, 1, 1, 1, 1, 1, 1, 1, 1, 1, 1, 1, 1, 1, 1, 1, 1, 1, 1, 1, 1, 1, 1, 1, 1, 1, 1, 1, 1, 1, 1, 1, 1, 1, 1, 1, 1, 1, 1, 1, 1, 1, 1, 1, 1, 1, 1, 1, 1, 1, 1, 1, 1, 1, 1, 1, 1, 1, 1, 1, 1, 1, 1, 1, 1, 1, 1, 1, 1, 1, 1, 1, 1, 1, 1, 1, 1, 1, 1, 1, 1, 1, 1, 1, 1, 1, 1, 1, 1, 1, 1, 1, 1, 1, 1, 1, 1, 1, 1, 1, 1, 1, 1, 1, 1, 1, 1, 1, 1, 1, 1, 1, 1, 1, 1, 1, 1, 1, 1, 1, 1, 1, 1, 1, 1, 1, 1, 1, 1, 1, 1, 1, 1, 1, 1, 1, 1, 1, 1, 1, 1, 1, 1, 1, 1, 1, 1, 1, 1, 1, 1, 1, 1, 1, 1, 1, 1, 1, 1, 1, 1, 1, 1, 1, 1, 1, 1, 1, 1, 1, 1, 1, 1, 1, 1, 1, 1, 1, 1, 1, 1, 1, 1, 1, 1, 1, 1, 1, 1, 1, 1, 1, 1, 1, 1, 1, 1, 1, 1, 1, 1, 1, 1, 1, 1, 1, 1, 1, 1, 1, 1, 1, 1, 1, 1, 1, 1, 1, 1, 1, 1, 1, 1, 1, 1, 1, 1, 1, 1, 1, 1, 1, 1, 1, 1, 1, 1, 1, 1, 1, 1, 1, 1, 1, 1, 1, 1, 1, 1, 1, 1, 1, 1, 1, 1, 1, 1, 1, 1, 1, 1, 1, 1, 1, 1, 1, 1, 1, 1, 1, 1, 1, 1, 1, 1, 1, 1, 1, 1, 1, 1, 1, 1, 1, 1, 1, 1, 1, 1, 1, 1, 1, 1, 1, 1, 1, 1, 1, 1, 1, 1, 1, 1, 1, 1, 1, 1, 1, 1, 1, 1, 1, 1, 1, 1, 1, 1, 1, 1, 1, 1, 1, 1, 1, 1, 1, 1, 1, 1, 1, 1, 1, 1, 1, 1, 1, 1, 1, 1, 1, 1, 1, 1, 1, 1, 1, 1, 1, 1, 1, 1, 1, 1, 1, 1, 1, 1])
_uv = me_cube.uv_layers.new(name='UVMap')
_uv.uv.foreach_set('vector', [0.2335, 0.09546, 0.2333, 0.1094, 0.2209, 0.1094, 0.2208, 0.09546, 0.5468, 0.1509, 0.55, 0.1048, 0.5488, 0.1509, 0.06007, 8.409e-09, 0.1052, 0.0, 0.1052, 0.01163, 0.06007, 0.01163, 0.1052, 0.01163, 0.1052, 0.0, 0.1061, 0.0007089, 0.1061, 0.01092, 0.1, 0.1614, 0.0998, 0.1748, 0.08746, 0.1748, 0.08756, 0.1614, 0.2336, 0.01398, 0.2333, 0.02796, 0.221, 0.02796, 0.2209, 0.01398, 0.2334, 0.04134, 0.2336, 0.05472, 0.2208, 0.05472, 0.2209, 0.04134, 0.2334, 0.0681, 0.2333, 0.08148, 0.2209, 0.08148, 0.2209, 0.0681, 0.2336, 0.05472, 0.2334, 0.0681, 0.2209, 0.0681, 0.2208, 0.05472, 0.1001, 0.1346, 0.1007, 0.148, 0.08782, 0.148, 0.08759, 0.1346, 0.2333, 0.02796, 0.2334, 0.04134, 0.2209, 0.04134, 0.221, 0.02796, 0.2709, 0.06718, 0.2708, 0.08028, 0.2333, 0.08148, 0.2334, 0.0681, 0.1001, 0.09328, 0.1004, 0.1073, 0.08776, 0.1073, 0.08764, 0.09328, 0.2333, 0.08148, 0.2335, 0.09546, 0.2208, 0.09546, 0.2209, 0.08148, 0.2334, 1.682e-08, 0.2336, 0.01398, 0.2209, 0.01398, 0.221, 1.682e-08, 0.2562, 0.1589, 0.2679, 0.159, 0.2674, 0.2143, 0.2565, 0.2142, 0.1004, 0.1073, 0.09987, 0.1212, 0.08753, 0.1212, 0.08776, 0.1073, 0.2711, 0.05408, 0.2709, 0.06718, 0.2334, 0.0681, 0.2336, 0.05472, 0.09987, 0.1212, 0.1001, 0.1346, 0.08759, 0.1346, 0.08753, 0.1212, 0.08753, 0.1212, 0.08759, 0.1346, 0.0501, 0.1343, 0.05003, 0.1212, 0.06007, 0.04664, 0.06007, 0.01163, 0.1052, 0.01163, 0.1052, 0.04664, 0.5041, 0.0, 0.5151, 4.593e-05, 0.5148, 0.04955, 0.5031, 0.0495, 0.2571, 0.1094, 0.268, 0.1095, 0.2679, 0.159, 0.2562, 0.1589, 0.08765, 0.1887, 0.0875, 0.2027, 0.05001, 0.2009, 0.05016, 0.1872, 0.2711, 0.0142, 0.2708, 0.02789, 0.2333, 0.02796, 0.2336, 0.01398, 0.08746, 0.1748, 0.08765, 0.1887, 0.05016, 0.1872, 0.04997, 0.1736, 0.2708, 0.08028, 0.271, 0.09396, 0.2335, 0.09546, 0.2333, 0.08148, 0.5397, 0.0, 0.5507, 3.173e-05, 0.5505, 0.04954, 0.5388, 0.0495, 0.4314, 0.0495, 0.443, 0.04955, 0.4424, 0.1048, 0.4315, 0.1048, 0.08759, 0.1346, 0.08782, 0.148, 0.05033, 0.1474, 0.0501, 0.1343, 0.08776, 0.1073, 0.08753, 0.1212, 0.05003, 0.1212, 0.05026, 0.1075, 0.08764, 0.09328, 0.08776, 0.1073, 0.05026, 0.1075, 0.05014, 0.0938, 0.271, 0.09396, 0.2708, 0.1076, 0.2333, 0.1094, 0.2335, 0.09546, 0.2709, 0.04098, 0.2711, 0.05408, 0.2336, 0.05472, 0.2334, 0.04134, 0.08782, 0.148, 0.08756, 0.1614, 0.05007, 0.1605, 0.05033, 0.1474, 0.5388, 0.0495, 0.5505, 0.04954, 0.55, 0.1048, 0.5391, 0.1048, 0.0998, 0.1748, 0.1003, 0.1887, 0.08765, 0.1887, 0.08746, 0.1748, 0.5449, 0.1509, 0.55, 0.1048, 0.5468, 0.1509, 0.5031, 0.0495, 0.5148, 0.04955, 0.5142, 0.1048, 0.5033, 0.1048, 0.4324, 0.0, 0.4434, 4.945e-05, 0.443, 0.04955, 0.4314, 0.0495, 0.1201, 0.01163, 0.1052, 0.01163, 0.1061, 0.01092, 0.1192, 0.01092, 0.1007, 0.148, 0.1, 0.1614, 0.08756, 0.1614, 0.08782, 0.148, 0.1052, 0.01163, 0.1201, 0.01163, 0.1201, 0.04664, 0.1052, 0.04664, 0.1201, 2.803e-09, 0.1201, 0.01163, 0.1192, 0.01092, 0.1192, 0.0007089, 0.1003, 0.1887, 0.09996, 0.2027, 0.0875, 0.2027, 0.08765, 0.1887, 0.1052, 0.0, 0.1201, 2.803e-09, 0.1192, 0.0007089, 0.1061, 0.0007089, 0.2709, 0.0005208, 0.2711, 0.0142, 0.2336, 0.01398, 0.2334, 1.682e-08, 0.2708, 0.02789, 0.2709, 0.04098, 0.2334, 0.04134, 0.2333, 0.02796, 0.08756, 0.1614, 0.08746, 0.1748, 0.04997, 0.1736, 0.05007, 0.1605, 0.2622, 0.2604, 0.2565, 0.2142, 0.2674, 0.2143, 0.5093, 0.1509, 0.5033, 0.1048, 0.5142, 0.1048, 0.4376, 0.1509, 0.4315, 0.1048, 0.4424, 0.1048, 0.5449, 0.1509, 0.5391, 0.1048, 0.55, 0.1048, 0.5434, 0.1509, 0.5391, 0.1048, 0.5449, 0.1509, 0.4415, 0.1509, 0.4424, 0.1048, 0.4434, 0.151, 0.4394, 0.1509, 0.4424, 0.1048, 0.4415, 0.1509, 0.4376, 0.1509, 0.4424, 0.1048, 0.4394, 0.1509, 0.4361, 0.1509, 0.4315, 0.1048, 0.4376, 0.1509, 0.5132, 0.1509, 0.5142, 0.1048, 0.5151, 0.151, 0.5112, 0.1509, 0.5142, 0.1048, 0.5132, 0.1509, 0.5093, 0.1509, 0.5142, 0.1048, 0.5112, 0.1509, 0.5078, 0.1509, 0.5033, 0.1048, 0.5093, 0.1509, 0.2661, 0.2604, 0.2674, 0.2143, 0.268, 0.2604, 0.2641, 0.2604, 0.2674, 0.2143, 0.2661, 0.2604, 0.2622, 0.2604, 0.2674, 0.2143, 0.2641, 0.2604, 0.2608, 0.2603, 0.2565, 0.2142, 0.2622, 0.2604, 0.5488, 0.1509, 0.55, 0.1048, 0.5507, 0.1509, 0.2661, 0.2604, 0.268, 0.2604, 0.2678, 0.2981, 0.2659, 0.2981, 0.4394, 0.1509, 0.4415, 0.1509, 0.4411, 0.1887, 0.4391, 0.1887, 0.2641, 0.2604, 0.2661, 0.2604, 0.2659, 0.2981, 0.2639, 0.2981, 0.4376, 0.1509, 0.4394, 0.1509, 0.4391, 0.1887, 0.4372, 0.1887, 0.2622, 0.2604, 0.2641, 0.2604, 0.2639, 0.2981, 0.262, 0.2981, 0.4361, 0.1509, 0.4376, 0.1509, 0.4372, 0.1887, 0.4358, 0.1887, 0.2608, 0.2603, 0.2622, 0.2604, 0.262, 0.2981, 0.2606, 0.2981, 0.5132, 0.1509, 0.5151, 0.151, 0.5148, 0.1887, 0.5129, 0.1887, 0.5488, 0.1509, 0.5507, 0.1509, 0.5504, 0.1887, 0.5486, 0.1887, 0.5112, 0.1509, 0.5132, 0.1509, 0.5129, 0.1887, 0.5108, 0.1887, 0.5468, 0.1509, 0.5488, 0.1509, 0.5486, 0.1887, 0.5465, 0.1887, 0.5093, 0.1509, 0.5112, 0.1509, 0.5108, 0.1887, 0.509, 0.1887, 0.5434, 0.1509, 0.5449, 0.1509, 0.5446, 0.1887, 0.5432, 0.1887, 0.5449, 0.1509, 0.5468, 0.1509, 0.5465, 0.1887, 0.5446, 0.1887, 0.5078, 0.1509, 0.5093, 0.1509, 0.509, 0.1887, 0.5075, 0.1887, 0.4415, 0.1509, 0.4434, 0.151, 0.443, 0.1887, 0.4411, 0.1887, 0.5126, 0.2096, 0.5144, 0.2096, 0.5135, 0.2305, 0.5122, 0.2305, 0.2607, 0.319, 0.2621, 0.319, 0.2627, 0.3399, 0.2618, 0.3399, 0.4359, 0.2096, 0.4372, 0.2096, 0.4378, 0.2305, 0.4368, 0.2305, 0.2621, 0.319, 0.2638, 0.319, 0.264, 0.3399, 0.2627, 0.3399, 0.4372, 0.2096, 0.439, 0.2096, 0.4391, 0.2305, 0.4378, 0.2305, 0.2638, 0.319, 0.2658, 0.319, 0.2654, 0.3399, 0.264, 0.3399, 0.439, 0.2096, 0.4409, 0.2096, 0.4404, 0.2305, 0.4391, 0.2305, 0.2658, 0.319, 0.2675, 0.319, 0.2666, 0.3399, 0.2654, 0.3399, 0.4409, 0.2096, 0.4427, 0.2096, 0.4417, 0.2305, 0.4404, 0.2305, 0.5076, 0.2096, 0.509, 0.2096, 0.5096, 0.2305, 0.5086, 0.2305, 0.5447, 0.2096, 0.5465, 0.2096, 0.5466, 0.2305, 0.5453, 0.2304, 0.5433, 0.2096, 0.5447, 0.2096, 0.5453, 0.2304, 0.5444, 0.2304, 0.509, 0.2096, 0.5107, 0.2096, 0.5108, 0.2305, 0.5096, 0.2305, 0.5465, 0.2096, 0.5484, 0.2096, 0.548, 0.2305, 0.5466, 0.2305, 0.5107, 0.2096, 0.5126, 0.2096, 0.5122, 0.2305, 0.5108, 0.2305, 0.5484, 0.2096, 0.5501, 0.2096, 0.5492, 0.2305, 0.548, 0.2305, 0.5486, 0.1887, 0.5504, 0.1887, 0.5501, 0.2096, 0.5484, 0.2096, 0.5108, 0.1887, 0.5129, 0.1887, 0.5126, 0.2096, 0.5107, 0.2096, 0.5465, 0.1887, 0.5486, 0.1887, 0.5484, 0.2096, 0.5465, 0.2096, 0.509, 0.1887, 0.5108, 0.1887, 0.5107, 0.2096, 0.509, 0.2096, 0.5432, 0.1887, 0.5446, 0.1887, 0.5447, 0.2096, 0.5433, 0.2096, 0.5446, 0.1887, 0.5465, 0.1887, 0.5465, 0.2096, 0.5447, 0.2096, 0.5075, 0.1887, 0.509, 0.1887, 0.509, 0.2096, 0.5076, 0.2096, 0.4411, 0.1887, 0.443, 0.1887, 0.4427, 0.2096, 0.4409, 0.2096, 0.2659, 0.2981, 0.2678, 0.2981, 0.2675, 0.319, 0.2658, 0.319, 0.4391, 0.1887, 0.4411, 0.1887, 0.4409, 0.2096, 0.439, 0.2096, 0.2639, 0.2981, 0.2659, 0.2981, 0.2658, 0.319, 0.2638, 0.319, 0.4372, 0.1887, 0.4391, 0.1887, 0.439, 0.2096, 0.4372, 0.2096, 0.262, 0.2981, 0.2639, 0.2981, 0.2638, 0.319, 0.2621, 0.319, 0.4358, 0.1887, 0.4372, 0.1887, 0.4372, 0.2096, 0.4359, 0.2096, 0.2606, 0.2981, 0.262, 0.2981, 0.2621, 0.319, 0.2607, 0.319, 0.5129, 0.1887, 0.5148, 0.1887, 0.5144, 0.2096, 0.5126, 0.2096, 0.5444, 0.2304, 0.5453, 0.2304, 0.5452, 0.2581, 0.5442, 0.2581, 0.5096, 0.2305, 0.5108, 0.2305, 0.5106, 0.2581, 0.5093, 0.2581, 0.5466, 0.2305, 0.548, 0.2305, 0.5478, 0.2581, 0.5464, 0.2581, 0.5108, 0.2305, 0.5122, 0.2305, 0.512, 0.2581, 0.5106, 0.2581, 0.548, 0.2305, 0.5492, 0.2305, 0.5491, 0.2581, 0.5478, 0.2581, 0.5122, 0.2305, 0.5135, 0.2305, 0.5132, 0.2581, 0.512, 0.2581, 0.2618, 0.3399, 0.2627, 0.3399, 0.2626, 0.3675, 0.2616, 0.3675, 0.4368, 0.2305, 0.4378, 0.2305, 0.4376, 0.2581, 0.4366, 0.2581, 0.2627, 0.3399, 0.264, 0.3399, 0.2638, 0.3675, 0.2626, 0.3675, 0.4378, 0.2305, 0.4391, 0.2305, 0.4388, 0.2581, 0.4376, 0.2581, 0.264, 0.3399, 0.2654, 0.3399, 0.2652, 0.3675, 0.2638, 0.3675, 0.4391, 0.2305, 0.4404, 0.2305, 0.4402, 0.2581, 0.4388, 0.2581, 0.2654, 0.3399, 0.2666, 0.3399, 0.2665, 0.3675, 0.2652, 0.3675, 0.4404, 0.2305, 0.4417, 0.2305, 0.4415, 0.2581, 0.4402, 0.2581, 0.5086, 0.2305, 0.5096, 0.2305, 0.5093, 0.2581, 0.5084, 0.2581, 0.5453, 0.2304, 0.5466, 0.2305, 0.5464, 0.2581, 0.5452, 0.2581, 0.2616, 0.3675, 0.2626, 0.3675, 0.262, 0.3854, 0.2608, 0.3854, 0.4366, 0.2581, 0.4376, 0.2581, 0.4369, 0.276, 0.4357, 0.276, 0.2626, 0.3675, 0.2638, 0.3675, 0.2636, 0.3855, 0.262, 0.3854, 0.4376, 0.2581, 0.4388, 0.2581, 0.4385, 0.276, 0.4369, 0.276, 0.2638, 0.3675, 0.2652, 0.3675, 0.2653, 0.3855, 0.2636, 0.3855, 0.4388, 0.2581, 0.4402, 0.2581, 0.4402, 0.276, 0.4385, 0.276, 0.2652, 0.3675, 0.2665, 0.3675, 0.2669, 0.3855, 0.2653, 0.3855, 0.4402, 0.2581, 0.4415, 0.2581, 0.4418, 0.276, 0.4402, 0.276, 0.5084, 0.2581, 0.5093, 0.2581, 0.5087, 0.276, 0.5075, 0.276, 0.5452, 0.2581, 0.5464, 0.2581, 0.5462, 0.276, 0.5446, 0.276, 0.5442, 0.2581, 0.5452, 0.2581, 0.5446, 0.276, 0.5433, 0.276, 0.5093, 0.2581, 0.5106, 0.2581, 0.5103, 0.276, 0.5087, 0.276, 0.5464, 0.2581, 0.5478, 0.2581, 0.5479, 0.276, 0.5462, 0.276, 0.5106, 0.2581, 0.512, 0.2581, 0.512, 0.276, 0.5103, 0.276, 0.5478, 0.2581, 0.5491, 0.2581, 0.5495, 0.276, 0.5479, 0.276, 0.512, 0.2581, 0.5132, 0.2581, 0.5136, 0.276, 0.512, 0.276, 0.5087, 0.276, 0.5103, 0.276, 0.51, 0.2885, 0.5082, 0.2884, 0.5462, 0.276, 0.5479, 0.276, 0.548, 0.2884, 0.546, 0.2884, 0.5103, 0.276, 0.512, 0.276, 0.5119, 0.2885, 0.51, 0.2885, 0.5479, 0.276, 0.5495, 0.276, 0.5498, 0.2885, 0.548, 0.2884, 0.512, 0.276, 0.5136, 0.276, 0.5137, 0.2885, 0.5119, 0.2885, 0.2608, 0.3854, 0.262, 0.3854, 0.2616, 0.3979, 0.2602, 0.3979, 0.4357, 0.276, 0.4369, 0.276, 0.4366, 0.2884, 0.4352, 0.2884, 0.262, 0.3854, 0.2636, 0.3855, 0.2633, 0.3979, 0.2616, 0.3979, 0.4369, 0.276, 0.4385, 0.276, 0.4383, 0.2885, 0.4366, 0.2884, 0.2636, 0.3855, 0.2653, 0.3855, 0.2653, 0.3979, 0.2633, 0.3979, 0.4385, 0.276, 0.4402, 0.276, 0.4403, 0.2885, 0.4383, 0.2885, 0.2653, 0.3855, 0.2669, 0.3855, 0.2671, 0.3979, 0.2653, 0.3979, 0.4402, 0.276, 0.4418, 0.276, 0.4421, 0.2885, 0.4403, 0.2885, 0.5075, 0.276, 0.5087, 0.276, 0.5082, 0.2884, 0.5068, 0.2884, 0.5446, 0.276, 0.5462, 0.276, 0.546, 0.2884, 0.5443, 0.2884, 0.5433, 0.276, 0.5446, 0.276, 0.5443, 0.2884, 0.5429, 0.2884, 0.4383, 0.2885, 0.4403, 0.2885, 0.4399, 0.3313, 0.438, 0.3313, 0.2653, 0.3979, 0.2671, 0.3979, 0.2668, 0.4407, 0.265, 0.4407, 0.4403, 0.2885, 0.4421, 0.2885, 0.4417, 0.3313, 0.4399, 0.3313, 0.5068, 0.2884, 0.5082, 0.2884, 0.5079, 0.3312, 0.5065, 0.3312, 0.5443, 0.2884, 0.546, 0.2884, 0.5458, 0.3312, 0.544, 0.3312, 0.5429, 0.2884, 0.5443, 0.2884, 0.544, 0.3312, 0.5426, 0.3312, 0.5082, 0.2884, 0.51, 0.2885, 0.5096, 0.3313, 0.5079, 0.3312, 0.546, 0.2884, 0.548, 0.2884, 0.5477, 0.3313, 0.5458, 0.3312, 0.51, 0.2885, 0.5119, 0.2885, 0.5116, 0.3313, 0.5096, 0.3313, 0.548, 0.2884, 0.5498, 0.2885, 0.5495, 0.3313, 0.5477, 0.3313, 0.5119, 0.2885, 0.5137, 0.2885, 0.5134, 0.3313, 0.5116, 0.3313, 0.2602, 0.3979, 0.2616, 0.3979, 0.2613, 0.4407, 0.26, 0.4407, 0.4352, 0.2884, 0.4366, 0.2884, 0.4362, 0.3312, 0.4348, 0.3312, 0.2616, 0.3979, 0.2633, 0.3979, 0.2631, 0.4407, 0.2613, 0.4407, 0.4366, 0.2884, 0.4383, 0.2885, 0.438, 0.3313, 0.4362, 0.3312, 0.2633, 0.3979, 0.2653, 0.3979, 0.265, 0.4407, 0.2631, 0.4407, 0.0, 0.0, 0.0, 0.0, 0.0, 0.0, 0.0, 0.0, 0.4121, 4.933e-07, 0.4139, 0.0, 0.414, 0.02154, 0.4124, 0.02154, 0.0, 0.0, 0.0, 0.0, 0.0, 0.0, 0.0, 0.0, 0.0, 0.0, 0.0, 0.0, 0.0, 0.0, 0.0, 0.0, 0.0, 0.0, 0.0, 0.0, 0.0, 0.0, 0.0, 0.0, 0.0, 0.0, 0.0, 0.0, 0.0, 0.0, 0.0, 0.0, 0.0, 0.0, 0.0, 0.0, 0.0, 0.0, 0.0, 0.0, 0.0, 0.0, 0.0, 0.0, 0.0, 0.0, 0.0, 0.0, 0.0, 0.0, 0.0, 0.0, 0.0, 0.0, 0.0, 0.0, 0.0, 0.0, 0.0, 0.0, 0.0, 0.0, 0.0, 0.0, 0.0, 0.0, 0.0, 0.0, 0.0, 0.0, 0.0, 0.0, 0.0, 0.0, 0.0, 0.0, 0.0, 0.0, 0.0, 0.0, 0.0, 0.0, 0.0, 0.0, 0.0, 0.0, 0.0, 0.0, 0.0, 0.0, 0.0, 0.0, 0.0, 0.0, 0.0, 0.0, 0.0, 0.0, 0.0, 0.0, 0.0, 0.0, 0.0, 0.0, 0.0, 0.0, 0.0, 0.0, 0.0, 0.0, 0.0, 0.0, 0.0, 0.0, 0.0, 0.0, 0.0, 0.0, 0.0, 0.0, 0.3247, 0.02154, 0.3264, 0.02154, 0.3262, 0.04971, 0.3249, 0.04971, 0.3383, 0.0, 0.3403, 5.382e-07, 0.3402, 0.02154, 0.3384, 0.02154, 0.4139, 0.0, 0.4159, 4.933e-07, 0.4158, 0.02154, 0.414, 0.02154, 0.3403, 5.382e-07, 0.3421, 1.749e-06, 0.3418, 0.02154, 0.3402, 0.02154, 0.4159, 4.933e-07, 0.4177, 1.749e-06, 0.4174, 0.02154, 0.4158, 0.02154, 0.3558, 1.0, 0.3544, 1.0, 0.3542, 0.9785, 0.3554, 0.9785, 0.3215, 1.659e-06, 0.3228, 3.588e-07, 0.3231, 0.02154, 0.3219, 0.02154, 0.3544, 1.0, 0.3527, 1.0, 0.3526, 0.9785, 0.3542, 0.9785, 0.3228, 3.588e-07, 0.3246, 0.0, 0.3247, 0.02154, 0.3231, 0.02154, 0.3527, 1.0, 0.3507, 1.0, 0.3508, 0.9785, 0.3526, 0.9785, 0.3246, 0.0, 0.3265, 4.036e-07, 0.3264, 0.02154, 0.3247, 0.02154, 0.3507, 1.0, 0.3489, 1.0, 0.3492, 0.9785, 0.3508, 0.9785, 0.3265, 4.036e-07, 0.3283, 1.659e-06, 0.328, 0.02154, 0.3264, 0.02154, 0.4108, 1.749e-06, 0.4121, 4.933e-07, 0.4124, 0.02154, 0.4112, 0.02154, 0.3366, 4.485e-07, 0.3383, 0.0, 0.3384, 0.02154, 0.3368, 0.02154, 0.3352, 1.704e-06, 0.3366, 4.485e-07, 0.3368, 0.02154, 0.3356, 0.02154, 0.323, 0.04971, 0.3238, 0.04971, 0.3235, 0.06131, 0.3225, 0.06131, 0.3508, 0.9785, 0.3492, 0.9785, 0.35, 0.9503, 0.3511, 0.9503, 0.3264, 0.02154, 0.328, 0.02154, 0.3273, 0.04971, 0.3262, 0.04971, 0.4112, 0.02154, 0.4124, 0.02154, 0.4132, 0.04971, 0.4123, 0.04971, 0.3368, 0.02154, 0.3384, 0.02154, 0.3387, 0.04971, 0.3376, 0.04971, 0.3356, 0.02154, 0.3368, 0.02154, 0.3376, 0.04971, 0.3367, 0.04971, 0.4124, 0.02154, 0.414, 0.02154, 0.4143, 0.04971, 0.4132, 0.04971, 0.3384, 0.02154, 0.3402, 0.02154, 0.3399, 0.04971, 0.3387, 0.04971, 0.414, 0.02154, 0.4158, 0.02154, 0.4155, 0.04971, 0.4143, 0.04971, 0.3402, 0.02154, 0.3418, 0.02154, 0.341, 0.04971, 0.3399, 0.04971, 0.4158, 0.02154, 0.4174, 0.02154, 0.4166, 0.04971, 0.4155, 0.04971, 0.3554, 0.9785, 0.3542, 0.9785, 0.3534, 0.9503, 0.3543, 0.9503, 0.3219, 0.02154, 0.3231, 0.02154, 0.3238, 0.04971, 0.323, 0.04971, 0.3542, 0.9785, 0.3526, 0.9785, 0.3523, 0.9503, 0.3534, 0.9503, 0.3231, 0.02154, 0.3247, 0.02154, 0.3249, 0.04971, 0.3238, 0.04971, 0.3526, 0.9785, 0.3508, 0.9785, 0.3511, 0.9503, 0.3523, 0.9503, 0.3386, 0.06131, 0.34, 0.06131, 0.3401, 0.07622, 0.3384, 0.07622, 0.3534, 0.9503, 0.3523, 0.9503, 0.3524, 0.9387, 0.3538, 0.9387, 0.3238, 0.04971, 0.3249, 0.04971, 0.3248, 0.06131, 0.3235, 0.06131, 0.3523, 0.9503, 0.3511, 0.9503, 0.351, 0.9387, 0.3524, 0.9387, 0.3249, 0.04971, 0.3262, 0.04971, 0.3263, 0.06131, 0.3248, 0.06131, 0.3511, 0.9503, 0.35, 0.9503, 0.3497, 0.9387, 0.351, 0.9387, 0.3262, 0.04971, 0.3273, 0.04971, 0.3276, 0.06131, 0.3263, 0.06131, 0.4123, 0.04971, 0.4132, 0.04971, 0.4128, 0.06131, 0.4118, 0.06131, 0.3376, 0.04971, 0.3387, 0.04971, 0.3386, 0.06131, 0.3372, 0.06131, 0.3367, 0.04971, 0.3376, 0.04971, 0.3372, 0.06131, 0.3362, 0.06131, 0.4132, 0.04971, 0.4143, 0.04971, 0.4141, 0.06131, 0.4128, 0.06131, 0.3387, 0.04971, 0.3399, 0.04971, 0.34, 0.06131, 0.3386, 0.06131, 0.4143, 0.04971, 0.4155, 0.04971, 0.4156, 0.06131, 0.4141, 0.06131, 0.3399, 0.04971, 0.341, 0.04971, 0.3414, 0.06131, 0.34, 0.06131, 0.4155, 0.04971, 0.4166, 0.04971, 0.4169, 0.06131, 0.4156, 0.06131, 0.3543, 0.9503, 0.3534, 0.9503, 0.3538, 0.9387, 0.3548, 0.9387, 0.3509, 0.9238, 0.3493, 0.9238, 0.3491, 0.9056, 0.3508, 0.9056, 0.4141, 0.06131, 0.4156, 0.06131, 0.4157, 0.07622, 0.414, 0.07622, 0.34, 0.06131, 0.3414, 0.06131, 0.3417, 0.07622, 0.3401, 0.07622, 0.4156, 0.06131, 0.4169, 0.06131, 0.4173, 0.07622, 0.4157, 0.07622, 0.3548, 0.9387, 0.3538, 0.9387, 0.3542, 0.9238, 0.3554, 0.9238, 0.3225, 0.06131, 0.3235, 0.06131, 0.3231, 0.07622, 0.3219, 0.07622, 0.3538, 0.9387, 0.3524, 0.9387, 0.3526, 0.9238, 0.3542, 0.9238, 0.3235, 0.06131, 0.3248, 0.06131, 0.3247, 0.07622, 0.3231, 0.07622, 0.3524, 0.9387, 0.351, 0.9387, 0.3509, 0.9238, 0.3526, 0.9238, 0.3248, 0.06131, 0.3263, 0.06131, 0.3264, 0.07622, 0.3247, 0.07622, 0.351, 0.9387, 0.3497, 0.9387, 0.3493, 0.9238, 0.3509, 0.9238, 0.3263, 0.06131, 0.3276, 0.06131, 0.328, 0.07622, 0.3264, 0.07622, 0.4118, 0.06131, 0.4128, 0.06131, 0.4124, 0.07622, 0.4112, 0.07622, 0.3372, 0.06131, 0.3386, 0.06131, 0.3384, 0.07622, 0.3369, 0.07622, 0.3362, 0.06131, 0.3372, 0.06131, 0.3369, 0.07622, 0.3356, 0.07622, 0.4128, 0.06131, 0.4141, 0.06131, 0.414, 0.07622, 0.4124, 0.07622, 0.3216, 0.09444, 0.3229, 0.09444, 0.3229, 0.1375, 0.3216, 0.1375, 0.3264, 0.07622, 0.328, 0.07622, 0.3281, 0.09444, 0.3265, 0.09444, 0.4112, 0.07622, 0.4124, 0.07622, 0.4122, 0.09444, 0.4109, 0.09444, 0.3369, 0.07622, 0.3384, 0.07622, 0.3384, 0.09444, 0.3367, 0.09444, 0.3356, 0.07622, 0.3369, 0.07622, 0.3367, 0.09444, 0.3354, 0.09444, 0.4124, 0.07622, 0.414, 0.07622, 0.4139, 0.09444, 0.4122, 0.09444, 0.3384, 0.07622, 0.3401, 0.07622, 0.3402, 0.09444, 0.3384, 0.09444, 0.414, 0.07622, 0.4157, 0.07622, 0.4158, 0.09444, 0.4139, 0.09444, 0.3401, 0.07622, 0.3417, 0.07622, 0.3419, 0.09444, 0.3402, 0.09444, 0.4157, 0.07622, 0.4173, 0.07622, 0.4175, 0.09444, 0.4158, 0.09444, 0.3554, 0.9238, 0.3542, 0.9238, 0.3544, 0.9056, 0.3557, 0.9056, 0.3219, 0.07622, 0.3231, 0.07622, 0.3229, 0.09444, 0.3216, 0.09444, 0.3542, 0.9238, 0.3526, 0.9238, 0.3527, 0.9056, 0.3544, 0.9056, 0.3231, 0.07622, 0.3247, 0.07622, 0.3246, 0.09444, 0.3229, 0.09444, 0.3526, 0.9238, 0.3509, 0.9238, 0.3508, 0.9056, 0.3527, 0.9056, 0.3247, 0.07622, 0.3264, 0.07622, 0.3265, 0.09444, 0.3246, 0.09444, 0.3383, 0.1375, 0.3402, 0.1375, 0.3401, 0.1624, 0.3384, 0.1624, 0.3544, 0.9056, 0.3527, 0.9056, 0.3527, 0.8625, 0.3544, 0.8625, 0.3229, 0.09444, 0.3246, 0.09444, 0.3246, 0.1375, 0.3229, 0.1375, 0.3527, 0.9056, 0.3508, 0.9056, 0.3509, 0.8625, 0.3527, 0.8625, 0.3246, 0.09444, 0.3265, 0.09444, 0.3264, 0.1375, 0.3246, 0.1375, 0.3508, 0.9056, 0.3491, 0.9056, 0.3492, 0.8625, 0.3509, 0.8625, 0.3265, 0.09444, 0.3281, 0.09444, 0.3281, 0.1375, 0.3264, 0.1375, 0.4109, 0.09444, 0.4122, 0.09444, 0.4122, 0.1375, 0.4109, 0.1375, 0.3367, 0.09444, 0.3384, 0.09444, 0.3383, 0.1375, 0.3366, 0.1375, 0.3354, 0.09444, 0.3367, 0.09444, 0.3366, 0.1375, 0.3353, 0.1375, 0.4122, 0.09444, 0.4139, 0.09444, 0.4139, 0.1375, 0.4122, 0.1375, 0.3384, 0.09444, 0.3402, 0.09444, 0.3402, 0.1375, 0.3383, 0.1375, 0.4139, 0.09444, 0.4158, 0.09444, 0.4158, 0.1375, 0.4139, 0.1375, 0.3402, 0.09444, 0.3419, 0.09444, 0.3419, 0.1375, 0.3402, 0.1375, 0.4158, 0.09444, 0.4175, 0.09444, 0.4175, 0.1375, 0.4158, 0.1375, 0.3557, 0.9056, 0.3544, 0.9056, 0.3544, 0.8625, 0.3557, 0.8625, 0.3509, 0.8376, 0.3494, 0.8376, 0.3492, 0.8161, 0.3509, 0.8161, 0.4139, 0.1375, 0.4158, 0.1375, 0.4157, 0.1624, 0.414, 0.1624, 0.3402, 0.1375, 0.3419, 0.1375, 0.3416, 0.1624, 0.3401, 0.1624, 0.4158, 0.1375, 0.4175, 0.1375, 0.4172, 0.1624, 0.4157, 0.1624, 0.3557, 0.8625, 0.3544, 0.8625, 0.3542, 0.8376, 0.3554, 0.8376, 0.3216, 0.1375, 0.3229, 0.1375, 0.3231, 0.1624, 0.3219, 0.1624, 0.3544, 0.8625, 0.3527, 0.8625, 0.3526, 0.8376, 0.3542, 0.8376, 0.3229, 0.1375, 0.3246, 0.1375, 0.3247, 0.1624, 0.3231, 0.1624, 0.3527, 0.8625, 0.3509, 0.8625, 0.3509, 0.8376, 0.3526, 0.8376, 0.3246, 0.1375, 0.3264, 0.1375, 0.3263, 0.1624, 0.3247, 0.1624, 0.3509, 0.8625, 0.3492, 0.8625, 0.3494, 0.8376, 0.3509, 0.8376, 0.3264, 0.1375, 0.3281, 0.1375, 0.3279, 0.1624, 0.3263, 0.1624, 0.4109, 0.1375, 0.4122, 0.1375, 0.4124, 0.1624, 0.4112, 0.1624, 0.3366, 0.1375, 0.3383, 0.1375, 0.3384, 0.1624, 0.3369, 0.1624, 0.3353, 0.1375, 0.3366, 0.1375, 0.3369, 0.1624, 0.3357, 0.1624, 0.4122, 0.1375, 0.4139, 0.1375, 0.414, 0.1624, 0.4124, 0.1624, 0.3217, 0.1839, 0.3229, 0.1839, 0.3229, 0.2436, 0.3216, 0.2436, 0.3263, 0.1624, 0.3279, 0.1624, 0.3281, 0.1839, 0.3264, 0.1839, 0.4112, 0.1624, 0.4124, 0.1624, 0.4123, 0.1839, 0.411, 0.1839, 0.3369, 0.1624, 0.3384, 0.1624, 0.3383, 0.1839, 0.3367, 0.1839, 0.3357, 0.1624, 0.3369, 0.1624, 0.3367, 0.1839, 0.3354, 0.1839, 0.4124, 0.1624, 0.414, 0.1624, 0.4139, 0.1839, 0.4123, 0.1839, 0.3384, 0.1624, 0.3401, 0.1624, 0.3401, 0.1839, 0.3383, 0.1839, 0.414, 0.1624, 0.4157, 0.1624, 0.4157, 0.1839, 0.4139, 0.1839, 0.3401, 0.1624, 0.3416, 0.1624, 0.3418, 0.1839, 0.3401, 0.1839, 0.4157, 0.1624, 0.4172, 0.1624, 0.4174, 0.1839, 0.4157, 0.1839, 0.3554, 0.8376, 0.3542, 0.8376, 0.3544, 0.8161, 0.3556, 0.8161, 0.3219, 0.1624, 0.3231, 0.1624, 0.3229, 0.1839, 0.3217, 0.1839, 0.3542, 0.8376, 0.3526, 0.8376, 0.3527, 0.8161, 0.3544, 0.8161, 0.3231, 0.1624, 0.3247, 0.1624, 0.3246, 0.1839, 0.3229, 0.1839, 0.3526, 0.8376, 0.3509, 0.8376, 0.3509, 0.8161, 0.3527, 0.8161, 0.3247, 0.1624, 0.3263, 0.1624, 0.3264, 0.1839, 0.3246, 0.1839, 0.4139, 0.2436, 0.4157, 0.2436, 0.4154, 0.7349, 0.4139, 0.7349, 0.3544, 0.8161, 0.3527, 0.8161, 0.3527, 0.7564, 0.3544, 0.7564, 0.3229, 0.1839, 0.3246, 0.1839, 0.3246, 0.2436, 0.3229, 0.2436, 0.3527, 0.8161, 0.3509, 0.8161, 0.3509, 0.7564, 0.3527, 0.7564, 0.3246, 0.1839, 0.3264, 0.1839, 0.3264, 0.2436, 0.3246, 0.2436, 0.3509, 0.8161, 0.3492, 0.8161, 0.3493, 0.7564, 0.3509, 0.7564, 0.3264, 0.1839, 0.3281, 0.1839, 0.328, 0.2436, 0.3264, 0.2436, 0.411, 0.1839, 0.4123, 0.1839, 0.4122, 0.2436, 0.411, 0.2436, 0.3367, 0.1839, 0.3383, 0.1839, 0.3383, 0.2436, 0.3367, 0.2436, 0.3354, 0.1839, 0.3367, 0.1839, 0.3367, 0.2436, 0.3354, 0.2436, 0.4123, 0.1839, 0.4139, 0.1839, 0.4139, 0.2436, 0.4122, 0.2436, 0.3383, 0.1839, 0.3401, 0.1839, 0.3401, 0.2436, 0.3383, 0.2436, 0.4139, 0.1839, 0.4157, 0.1839, 0.4157, 0.2436, 0.4139, 0.2436, 0.3401, 0.1839, 0.3418, 0.1839, 0.3418, 0.2436, 0.3401, 0.2436, 0.4157, 0.1839, 0.4174, 0.1839, 0.4174, 0.2436, 0.4157, 0.2436, 0.3556, 0.8161, 0.3544, 0.8161, 0.3544, 0.7564, 0.3557, 0.7564, 0.326, 0.7349, 0.3274, 0.7349, 0.3277, 0.7486, 0.3261, 0.7486, 0.3401, 0.2436, 0.3418, 0.2436, 0.3411, 0.7349, 0.3398, 0.7349, 0.4157, 0.2436, 0.4174, 0.2436, 0.4167, 0.7349, 0.4154, 0.7349, 0.3557, 0.7564, 0.3544, 0.7564, 0.3542, 0.2651, 0.3553, 0.2651, 0.3216, 0.2436, 0.3229, 0.2436, 0.3232, 0.7349, 0.3221, 0.7349, 0.3544, 0.7564, 0.3527, 0.7564, 0.3529, 0.2651, 0.3542, 0.2651, 0.3229, 0.2436, 0.3246, 0.2436, 0.3245, 0.7349, 0.3232, 0.7349, 0.3527, 0.7564, 0.3509, 0.7564, 0.3514, 0.2651, 0.3529, 0.2651, 0.3246, 0.2436, 0.3264, 0.2436, 0.326, 0.7349, 0.3245, 0.7349, 0.3509, 0.7564, 0.3493, 0.7564, 0.35, 0.2651, 0.3514, 0.2651, 0.3264, 0.2436, 0.328, 0.2436, 0.3274, 0.7349, 0.326, 0.7349, 0.411, 0.2436, 0.4122, 0.2436, 0.4125, 0.7349, 0.4115, 0.7349, 0.3367, 0.2436, 0.3383, 0.2436, 0.3383, 0.7349, 0.3369, 0.7349, 0.3354, 0.2436, 0.3367, 0.2436, 0.3369, 0.7349, 0.3359, 0.7349, 0.4122, 0.2436, 0.4139, 0.2436, 0.4139, 0.7349, 0.4125, 0.7349, 0.3383, 0.2436, 0.3401, 0.2436, 0.3398, 0.7349, 0.3383, 0.7349, 0.3546, 0.2514, 0.353, 0.2514, 0.353, 0.2273, 0.3546, 0.2273, 0.4115, 0.7349, 0.4125, 0.7349, 0.4122, 0.7486, 0.4109, 0.7486, 0.3369, 0.7349, 0.3383, 0.7349, 0.3382, 0.7486, 0.3366, 0.7486, 0.3359, 0.7349, 0.3369, 0.7349, 0.3366, 0.7486, 0.3353, 0.7486, 0.4125, 0.7349, 0.4139, 0.7349, 0.4137, 0.7486, 0.4122, 0.7486, 0.3383, 0.7349, 0.3398, 0.7349, 0.3399, 0.7486, 0.3382, 0.7486, 0.4139, 0.7349, 0.4154, 0.7349, 0.4155, 0.7486, 0.4137, 0.7486, 0.3398, 0.7349, 0.3411, 0.7349, 0.3415, 0.7486, 0.3399, 0.7486, 0.4154, 0.7349, 0.4167, 0.7349, 0.4171, 0.7486, 0.4155, 0.7486, 0.3553, 0.2651, 0.3542, 0.2651, 0.3546, 0.2514, 0.3558, 0.2514, 0.3221, 0.7349, 0.3232, 0.7349, 0.3228, 0.7486, 0.3216, 0.7486, 0.3542, 0.2651, 0.3529, 0.2651, 0.353, 0.2514, 0.3546, 0.2514, 0.3232, 0.7349, 0.3245, 0.7349, 0.3244, 0.7486, 0.3228, 0.7486, 0.3529, 0.2651, 0.3514, 0.2651, 0.3513, 0.2514, 0.353, 0.2514, 0.3245, 0.7349, 0.326, 0.7349, 0.3261, 0.7486, 0.3244, 0.7486, 0.3514, 0.2651, 0.35, 0.2651, 0.3497, 0.2514, 0.3513, 0.2514, 0.4137, 0.7727, 0.4155, 0.7727, 0.4153, 0.7864, 0.4139, 0.7864, 0.3228, 0.7486, 0.3244, 0.7486, 0.3244, 0.7727, 0.3228, 0.7727, 0.353, 0.2514, 0.3513, 0.2514, 0.3513, 0.2273, 0.353, 0.2273, 0.3244, 0.7486, 0.3261, 0.7486, 0.3261, 0.7727, 0.3244, 0.7727, 0.3513, 0.2514, 0.3497, 0.2514, 0.3497, 0.2273, 0.3513, 0.2273, 0.3261, 0.7486, 0.3277, 0.7486, 0.3277, 0.7727, 0.3261, 0.7727, 0.4109, 0.7486, 0.4122, 0.7486, 0.4121, 0.7727, 0.4109, 0.7727, 0.3366, 0.7486, 0.3382, 0.7486, 0.3382, 0.7727, 0.3366, 0.7727, 0.3353, 0.7486, 0.3366, 0.7486, 0.3366, 0.7727, 0.3353, 0.7727, 0.4122, 0.7486, 0.4137, 0.7486, 0.4137, 0.7727, 0.4121, 0.7727, 0.3382, 0.7486, 0.3399, 0.7486, 0.3399, 0.7727, 0.3382, 0.7727, 0.4137, 0.7486, 0.4155, 0.7486, 0.4155, 0.7727, 0.4137, 0.7727, 0.3399, 0.7486, 0.3415, 0.7486, 0.3415, 0.7727, 0.3399, 0.7727, 0.4155, 0.7486, 0.4171, 0.7486, 0.4171, 0.7727, 0.4155, 0.7727, 0.3558, 0.2514, 0.3546, 0.2514, 0.3546, 0.2273, 0.3558, 0.2273, 0.3216, 0.7486, 0.3228, 0.7486, 0.3228, 0.7727, 0.3216, 0.7727, 0.326, 0.7864, 0.3273, 0.7864, 0.327, 1.0, 0.3258, 1.0, 0.3399, 0.7727, 0.3415, 0.7727, 0.341, 0.7864, 0.3397, 0.7864, 0.4155, 0.7727, 0.4171, 0.7727, 0.4166, 0.7864, 0.4153, 0.7864, 0.3558, 0.2273, 0.3546, 0.2273, 0.3541, 0.2136, 0.3551, 0.2136, 0.3216, 0.7727, 0.3228, 0.7727, 0.3233, 0.7864, 0.3223, 0.7864, 0.3546, 0.2273, 0.353, 0.2273, 0.3528, 0.2136, 0.3541, 0.2136, 0.3228, 0.7727, 0.3244, 0.7727, 0.3246, 0.7864, 0.3233, 0.7864, 0.353, 0.2273, 0.3513, 0.2273, 0.3514, 0.2136, 0.3528, 0.2136, 0.3244, 0.7727, 0.3261, 0.7727, 0.326, 0.7864, 0.3246, 0.7864, 0.3513, 0.2273, 0.3497, 0.2273, 0.3501, 0.2136, 0.3514, 0.2136, 0.3261, 0.7727, 0.3277, 0.7727, 0.3273, 0.7864, 0.326, 0.7864, 0.4109, 0.7727, 0.4121, 0.7727, 0.4126, 0.7864, 0.4116, 0.7864, 0.3366, 0.7727, 0.3382, 0.7727, 0.3383, 0.7864, 0.337, 0.7864, 0.3353, 0.7727, 0.3366, 0.7727, 0.337, 0.7864, 0.336, 0.7864, 0.4121, 0.7727, 0.4137, 0.7727, 0.4139, 0.7864, 0.4126, 0.7864, 0.3382, 0.7727, 0.3399, 0.7727, 0.3397, 0.7864, 0.3383, 0.7864, 0.1139, 0.1131, 0.113, 0.1124, 0.1125, 0.1114, 0.1125, 0.1104, 0.113, 0.1095, 0.1139, 0.1088, 0.1151, 0.1084, 0.1164, 0.1084, 0.1176, 0.1088, 0.1185, 0.1095, 0.119, 0.1104, 0.119, 0.1114, 0.1185, 0.1124, 0.1176, 0.1131, 0.1164, 0.1135, 0.1151, 0.1135, 0.4116, 0.7864, 0.4126, 0.7864, 0.4127, 1.0, 0.4118, 1.0, 0.337, 0.7864, 0.3383, 0.7864, 0.3383, 1.0, 0.3371, 1.0, 0.336, 0.7864, 0.337, 0.7864, 0.3371, 1.0, 0.3362, 1.0, 0.4126, 0.7864, 0.4139, 0.7864, 0.4139, 1.0, 0.4127, 1.0, 0.3383, 0.7864, 0.3397, 0.7864, 0.3396, 1.0, 0.3383, 1.0, 0.4139, 0.7864, 0.4153, 0.7864, 0.4152, 1.0, 0.4139, 1.0, 0.3397, 0.7864, 0.341, 0.7864, 0.3408, 1.0, 0.3396, 1.0, 0.4153, 0.7864, 0.4166, 0.7864, 0.4163, 1.0, 0.4152, 1.0, 0.3551, 0.2136, 0.3541, 0.2136, 0.3541, 1.256e-06, 0.355, 5.382e-07, 0.3223, 0.7864, 0.3233, 0.7864, 0.3233, 1.0, 0.3224, 1.0, 0.3541, 0.2136, 0.3528, 0.2136, 0.3529, 1.435e-06, 0.3541, 1.256e-06, 0.3233, 0.7864, 0.3246, 0.7864, 0.3245, 1.0, 0.3233, 1.0, 0.3528, 0.2136, 0.3514, 0.2136, 0.3516, 8.969e-07, 0.3529, 1.435e-06, 0.3246, 0.7864, 0.326, 0.7864, 0.3258, 1.0, 0.3245, 1.0, 0.3514, 0.2136, 0.3501, 0.2136, 0.3504, 0.0, 0.3516, 8.969e-07])
me_cube.materials.append(mat_m_stoolcloth)
me_cube.materials.append(mat_m_stool)
me_cube.use_remesh_preserve_volume = False
me_cube.use_remesh_preserve_attributes = False
me_cube.use_mirror_vertex_groups = False
me_cube.update()

# ---- objects
ob_stoolcushion = bpy.data.objects.new('StoolCushion', me_cube_001)
ob_stool = bpy.data.objects.new('Stool', me_cube)
ob_lamp = bpy.data.objects.new('Lamp', light_lamp)
ob_camera = bpy.data.objects.new('Camera', cam_camera)

# ---- transforms, parenting, visibility, modifiers, constraints
ob_stoolcushion.location = (0.0, 0.0, 0.0)
ob_stoolcushion.lock_rotations_4d = False
ob_stoolcushion.empty_display_type = 'ARROWS'
ob_stoolcushion.lineart.crease_threshold = 0.0
_m = ob_stoolcushion.modifiers.new('Subsurf', 'SUBSURF')
_m.uv_smooth = 'PRESERVE_CORNERS'
_m.quality = 2
_m.levels = 2
_m.show_only_control_edges = False
ob_stool.location = (0.0, 0.0, 0.0)
ob_stool.lock_rotations_4d = False
ob_stool.empty_display_type = 'ARROWS'
ob_stool.lineart.crease_threshold = 0.0
_m = ob_stool.modifiers.new('Mirror', 'MIRROR')
_m.use_axis = (True, True, False)
_m.use_clip = True
ob_lamp.location = (4.076, 1.005, 5.904)
ob_lamp.rotation_euler = (0.6503, 0.05522, 1.866)
ob_lamp.lock_rotations_4d = False
ob_lamp.empty_display_type = 'ARROWS'
ob_lamp.color = (0.0, 0.0, 0.0, 0.0)
ob_lamp.lineart.crease_threshold = 0.0
ob_camera.location = (7.481, -6.508, 5.344)
ob_camera.rotation_euler = (1.109, 0.0, 0.8149)
ob_camera.lock_rotations_4d = False
ob_camera.empty_display_type = 'ARROWS'
ob_camera.color = (0.0, 0.0, 0.0, 0.0)
ob_camera.display_type = 'WIRE'
ob_camera.lineart.crease_threshold = 0.0

# ---- collection membership
col_collection_1.objects.link(ob_stoolcushion)
col_collection_1.objects.link(ob_stool)
col_collection_1.objects.link(ob_lamp)
col_collection_1.objects.link(ob_camera)

# ---- scene / render settings (as saved in the file)
scene.camera = ob_camera
scene.frame_start = 1; scene.frame_end = 250; scene.frame_set(1)
scene.render.engine = 'BLENDER_EEVEE_NEXT'
scene.render.resolution_percentage = 50
scene.render.dither_intensity = 0.0
scene.render.use_border = True
scene.cycles.use_denoising = False
scene.cycles.samples = 128
scene.cycles.sampling_pattern = 'TABULATED_SOBOL'
scene.cycles.light_sampling_threshold = 0.0
scene.cycles.use_adaptive_sampling = False
scene.cycles.use_light_tree = False
scene.cycles.blur_glossy = 0.0
scene.cycles.max_bounces = 4
scene.cycles.sample_clamp_indirect = 0.0
scene.view_settings.view_transform = 'Standard'
bpy.context.view_layer.update()
